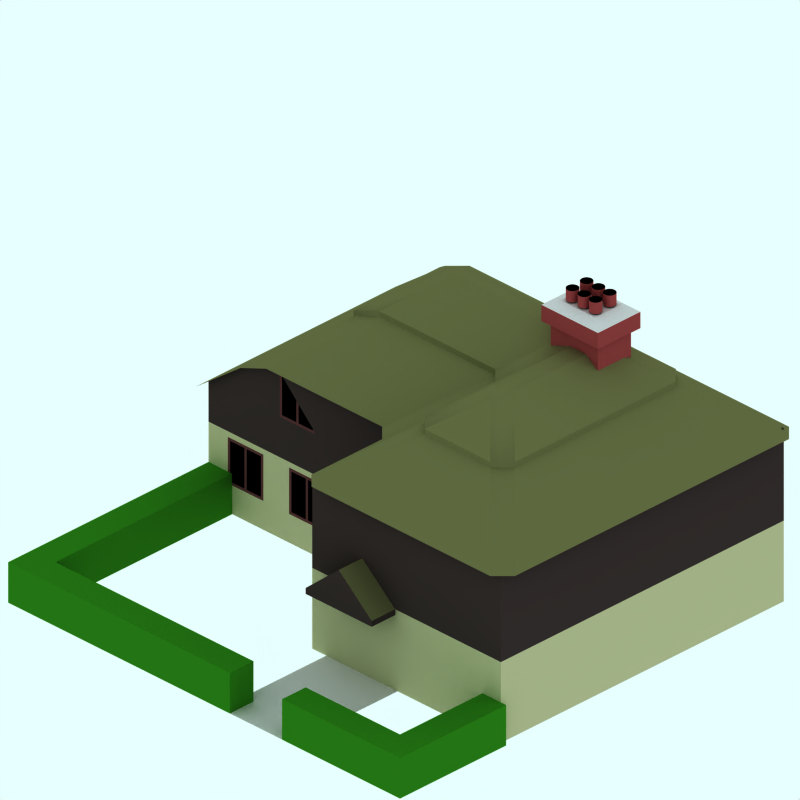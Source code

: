 # Source: 1920-detatched-house-2f-snow.blend  (saved by Blender 2.48.1; exported with 4.5.12 LTS)
import bpy
from mathutils import Matrix  # noqa: F401  (used for matrix-valued properties, if any)

bpy.ops.wm.read_factory_settings(use_empty=True)
scene = bpy.context.scene
scene.name = 'Scene'

# ---- collections
col_collection_1 = bpy.data.collections.new('Collection 1'); scene.collection.children.link(col_collection_1)
col_collection_2 = bpy.data.collections.new('Collection 2'); scene.collection.children.link(col_collection_2)
col_collection_2.hide_render = True
col_collection_2.hide_viewport = True
col_collection_3 = bpy.data.collections.new('Collection 3'); scene.collection.children.link(col_collection_3)
col_collection_3.hide_render = True
col_collection_3.hide_viewport = True
col_collection_4 = bpy.data.collections.new('Collection 4'); scene.collection.children.link(col_collection_4)
col_collection_4.hide_render = True
col_collection_4.hide_viewport = True

# ---- materials (node trees are filled in below, after node groups)
mat_veg_green2 = bpy.data.materials.new('Veg-Green2')
mat_veg_green2.alpha_threshold = 0.0
mat_veg_green2.preview_render_type = 'FLAT'
mat_veg_green2.diffuse_color = (0.153, 0.4533, 0.07797, 1.0)
mat_veg_green2.specular_color = (0.2625, 0.3, 0.1123)
mat_veg_green2.roughness = 0.5
mat_veg_green2.line_color = (0.0, 0.0, 0.0, 1.0)
mat_interior = bpy.data.materials.new('Interior')
mat_interior.alpha_threshold = 0.0
mat_interior.preview_render_type = 'CUBE'
mat_interior.diffuse_color = (0.0001, 9.999e-05, 9.999e-05, 1.0)
mat_interior.specular_color = (1.0, 0.9999, 0.9999)
mat_interior.roughness = 0.5
mat_interior.line_color = (0.0, 0.0, 0.0, 1.0)
mat_brick = bpy.data.materials.new('Brick')
mat_brick.alpha_threshold = 0.0
mat_brick.preview_render_type = 'CUBE'
mat_brick.diffuse_color = (0.5712, 0.2289, 0.2289, 1.0)
mat_brick.specular_color = (1.0, 0.9999, 0.9999)
mat_brick.roughness = 0.5
mat_brick.line_color = (0.0, 0.0, 0.0, 1.0)
mat_pavement = bpy.data.materials.new('Pavement')
mat_pavement.alpha_threshold = 0.0
mat_pavement.preview_render_type = 'CUBE'
mat_pavement.diffuse_color = (0.8111, 0.8031, 0.8031, 1.0)
mat_pavement.specular_color = (1.0, 0.9999, 0.9999)
mat_pavement.roughness = 0.5
mat_pavement.line_color = (0.0, 0.0, 0.0, 1.0)
mat_frame = bpy.data.materials.new('Frame')
mat_frame.alpha_threshold = 0.0
mat_frame.preview_render_type = 'CUBE'
mat_frame.diffuse_color = (0.3207, 0.1805, 0.1805, 1.0)
mat_frame.specular_color = (1.0, 0.9999, 0.9999)
mat_frame.roughness = 0.5
mat_frame.line_color = (0.0, 0.0, 0.0, 1.0)
mat_tiles = bpy.data.materials.new('Tiles')
mat_tiles.alpha_threshold = 0.0
mat_tiles.preview_render_type = 'CUBE'
mat_tiles.diffuse_color = (0.4026, 0.4091, 0.2484, 1.0)
mat_tiles.specular_color = (1.0, 0.9999, 0.9999)
mat_tiles.roughness = 0.5
mat_tiles.line_color = (0.0, 0.0, 0.0, 1.0)
mat_walltiles = bpy.data.materials.new('WallTiles')
mat_walltiles.alpha_threshold = 0.0
mat_walltiles.preview_render_type = 'FLAT'
mat_walltiles.diffuse_color = (0.2, 0.1648, 0.16, 1.0)
mat_walltiles.roughness = 0.5
mat_walltiles.line_color = (0.0, 0.0, 0.0, 1.0)
mat_rendering = bpy.data.materials.new('Rendering')
mat_rendering.alpha_threshold = 0.0
mat_rendering.preview_render_type = 'CUBE'
mat_rendering.diffuse_color = (0.7, 0.693, 0.525, 1.0)
mat_rendering.specular_color = (1.0, 0.9999, 0.9999)
mat_rendering.roughness = 0.5
mat_rendering.line_color = (0.0, 0.0, 0.0, 1.0)
mat_transparent = bpy.data.materials.new('Transparent')
mat_transparent.alpha_threshold = 0.0
mat_transparent.preview_render_type = 'FLAT'
mat_transparent.roughness = 0.5

# ---- material node trees

# ---- world
world_world = bpy.data.worlds.new('World'); scene.world = world_world
world_world.color = (0.9059, 1.0, 1.0)
world_world.use_sun_shadow = False
world_world.sun_shadow_jitter_overblur = 0.0
world_world.cycles.sampling_method = 'MANUAL'
world_world.cycles.sample_map_resolution = 256

# ---- cameras
cam_camera_001 = bpy.data.cameras.new('Camera.001')
cam_camera_001.type = 'ORTHO'
cam_camera_001.passepartout_alpha = 0.2
cam_camera_001.clip_end = 100.0
cam_camera_001.lens = 35.0
cam_camera_001.ortho_scale = 12.0
cam_camera_001.display_size = 5.91
cam_camera_001.show_passepartout = False
cam_camera_001.show_safe_areas = True
cam_camera_001.dof.focus_distance = 0.0
cam_camera_001.dof.aperture_fstop = 128.0

# ---- lights
light_lamp = bpy.data.lights.new('Lamp', 'SUN')
light_lamp.transmission_factor = 0.0
light_lamp.angle = 1.571
light_lamp.energy = 0.025
light_lamp.shadow_buffer_clip_start = 0.5
light_lamp.shadow_soft_size = 1.0
light_lamp.shadow_cascade_max_distance = 1000.0
light_lamp.cycles.use_multiple_importance_sampling = False

# ---- meshes
me_cube_002 = bpy.data.meshes.new('Cube.002')
me_cube_002.from_pydata([(-3.75, 0.7, 2.0), (-3.75, -1.669e-07, 2.0), (-4.25, 1.192e-08, 2.0), (-4.25, 0.7, 2.0), (-3.75, 0.7, 3.75), (-3.75, -8.037e-07, 3.75), (-4.25, 0.7, 4.25), (-4.25, -8.255e-07, 4.25), (-1.75, 0.7, 4.25), (-1.75, -3.21e-06, 4.25), (-1.75, -3.188e-06, 3.75), (-1.75, 0.7, 3.75)], [], [(0, 1, 2, 3), (0, 4, 5, 1), (1, 5, 7, 2), (2, 7, 6, 3), (4, 0, 3, 6), (6, 7, 9, 8), (7, 5, 10, 9), (4, 6, 8, 11), (5, 4, 11, 10), (10, 11, 8, 9)])
me_cube_002.materials.append(mat_veg_green2)
me_cube_002.use_remesh_preserve_volume = False
me_cube_002.use_remesh_preserve_attributes = False
me_cube_002.use_mirror_vertex_groups = False
me_cube_002.update()
me_cube_001 = bpy.data.meshes.new('Cube.001')
me_cube_001.from_pydata([(-3.56, 0.7, 0.0), (-3.56, -1.589e-08, 0.0), (-4.06, 1.629e-07, 0.0), (-4.06, 0.7, 0.0), (-3.56, 0.7, 3.75), (-3.56, -8.037e-07, 3.75), (-4.06, 0.7, 4.25), (-4.06, -8.255e-07, 4.25), (0.64, 0.7, 4.25), (0.64, -3.21e-06, 4.25), (0.64, -3.188e-06, 3.75), (0.64, 0.7, 3.75)], [], [(0, 1, 2, 3), (0, 4, 5, 1), (1, 5, 7, 2), (2, 7, 6, 3), (4, 0, 3, 6), (6, 7, 9, 8), (7, 5, 10, 9), (4, 6, 8, 11), (5, 4, 11, 10), (10, 11, 8, 9)])
me_cube_001.materials.append(mat_veg_green2)
me_cube_001.use_remesh_preserve_volume = False
me_cube_001.use_remesh_preserve_attributes = False
me_cube_001.use_mirror_vertex_groups = False
me_cube_001.update()
me_cylinder = bpy.data.meshes.new('Cylinder')
me_cylinder.from_pydata([(1.931, 2.171, 5.2), (1.943, 2.156, 5.2), (1.952, 2.138, 5.2), (1.958, 2.12, 5.2), (1.96, 2.1, 5.2), (1.958, 2.08, 5.2), (1.952, 2.062, 5.2), (1.943, 2.044, 5.2), (1.931, 2.029, 5.2), (1.916, 2.017, 5.2), (1.898, 2.008, 5.2), (1.88, 2.002, 5.2), (1.86, 2.0, 5.2), (1.84, 2.002, 5.2), (1.822, 2.008, 5.2), (1.804, 2.017, 5.2), (1.789, 2.029, 5.2), (1.777, 2.044, 5.2), (1.768, 2.062, 5.2), (1.762, 2.08, 5.2), (1.76, 2.1, 5.2), (1.762, 2.12, 5.2), (1.768, 2.138, 5.2), (1.777, 2.156, 5.2), (1.789, 2.171, 5.2), (1.804, 2.183, 5.2), (1.822, 2.192, 5.2), (1.84, 2.198, 5.2), (1.86, 2.2, 5.2), (1.88, 2.198, 5.2), (1.898, 2.192, 5.2), (1.916, 2.183, 5.2), (1.931, 2.171, 5.4), (1.943, 2.156, 5.4), (1.952, 2.138, 5.4), (1.958, 2.12, 5.4), (1.96, 2.1, 5.4), (1.958, 2.08, 5.4), (1.952, 2.062, 5.4), (1.943, 2.044, 5.4), (1.931, 2.029, 5.4), (1.916, 2.017, 5.4), (1.898, 2.008, 5.4), (1.88, 2.002, 5.4), (1.86, 2.0, 5.4), (1.84, 2.002, 5.4), (1.822, 2.008, 5.4), (1.804, 2.017, 5.4), (1.789, 2.029, 5.4), (1.777, 2.044, 5.4), (1.768, 2.062, 5.4), (1.762, 2.08, 5.4), (1.76, 2.1, 5.4), (1.762, 2.12, 5.4), (1.768, 2.138, 5.4), (1.777, 2.156, 5.4), (1.789, 2.171, 5.4), (1.804, 2.183, 5.4), (1.822, 2.192, 5.4), (1.84, 2.198, 5.4), (1.86, 2.2, 5.4), (1.88, 2.198, 5.4), (1.898, 2.192, 5.4), (1.916, 2.183, 5.4), (1.86, 2.1, 5.4), (1.86, 1.8, 5.4), (1.916, 1.883, 5.4), (1.898, 1.892, 5.4), (1.88, 1.898, 5.4), (1.86, 1.9, 5.4), (1.84, 1.898, 5.4), (1.822, 1.892, 5.4), (1.804, 1.883, 5.4), (1.789, 1.871, 5.4), (1.777, 1.856, 5.4), (1.768, 1.838, 5.4), (1.762, 1.82, 5.4), (1.76, 1.8, 5.4), (1.762, 1.78, 5.4), (1.768, 1.762, 5.4), (1.777, 1.744, 5.4), (1.789, 1.729, 5.4), (1.804, 1.717, 5.4), (1.822, 1.708, 5.4), (1.84, 1.702, 5.4), (1.86, 1.7, 5.4), (1.88, 1.702, 5.4), (1.898, 1.708, 5.4), (1.916, 1.717, 5.4), (1.931, 1.729, 5.4), (1.943, 1.744, 5.4), (1.952, 1.762, 5.4), (1.958, 1.78, 5.4), (1.96, 1.8, 5.4), (1.958, 1.82, 5.4), (1.952, 1.838, 5.4), (1.943, 1.856, 5.4), (1.931, 1.871, 5.4), (1.916, 1.883, 5.2), (1.898, 1.892, 5.2), (1.88, 1.898, 5.2), (1.86, 1.9, 5.2), (1.84, 1.898, 5.2), (1.822, 1.892, 5.2), (1.804, 1.883, 5.2), (1.789, 1.871, 5.2), (1.777, 1.856, 5.2), (1.768, 1.838, 5.2), (1.762, 1.82, 5.2), (1.76, 1.8, 5.2), (1.762, 1.78, 5.2), (1.768, 1.762, 5.2), (1.777, 1.744, 5.2), (1.789, 1.729, 5.2), (1.804, 1.717, 5.2), (1.822, 1.708, 5.2), (1.84, 1.702, 5.2), (1.86, 1.7, 5.2), (1.88, 1.702, 5.2), (1.898, 1.708, 5.2), (1.916, 1.717, 5.2), (1.931, 1.729, 5.2), (1.943, 1.744, 5.2), (1.952, 1.762, 5.2), (1.958, 1.78, 5.2), (1.96, 1.8, 5.2), (1.958, 1.82, 5.2), (1.952, 1.838, 5.2), (1.943, 1.856, 5.2), (1.931, 1.871, 5.2), (2.421, 1.871, 5.2), (2.433, 1.856, 5.2), (2.442, 1.838, 5.2), (2.448, 1.82, 5.2), (2.45, 1.8, 5.2), (2.448, 1.78, 5.2), (2.442, 1.762, 5.2), (2.433, 1.744, 5.2), (2.421, 1.729, 5.2), (2.406, 1.717, 5.2), (2.388, 1.708, 5.2), (2.37, 1.702, 5.2), (2.35, 1.7, 5.2), (2.33, 1.702, 5.2), (2.312, 1.708, 5.2), (2.294, 1.717, 5.2), (2.279, 1.729, 5.2), (2.267, 1.744, 5.2), (2.258, 1.762, 5.2), (2.252, 1.78, 5.2), (2.25, 1.8, 5.2), (2.252, 1.82, 5.2), (2.258, 1.838, 5.2), (2.267, 1.856, 5.2), (2.279, 1.871, 5.2), (2.294, 1.883, 5.2), (2.312, 1.892, 5.2), (2.33, 1.898, 5.2), (2.35, 1.9, 5.2), (2.37, 1.898, 5.2), (2.388, 1.892, 5.2), (2.406, 1.883, 5.2), (2.421, 1.871, 5.4), (2.433, 1.856, 5.4), (2.442, 1.838, 5.4), (2.448, 1.82, 5.4), (2.45, 1.8, 5.4), (2.448, 1.78, 5.4), (2.442, 1.762, 5.4), (2.433, 1.744, 5.4), (2.421, 1.729, 5.4), (2.406, 1.717, 5.4), (2.388, 1.708, 5.4), (2.37, 1.702, 5.4), (2.35, 1.7, 5.4), (2.33, 1.702, 5.4), (2.312, 1.708, 5.4), (2.294, 1.717, 5.4), (2.279, 1.729, 5.4), (2.267, 1.744, 5.4), (2.258, 1.762, 5.4), (2.252, 1.78, 5.4), (2.25, 1.8, 5.4), (2.252, 1.82, 5.4), (2.258, 1.838, 5.4), (2.267, 1.856, 5.4), (2.279, 1.871, 5.4), (2.294, 1.883, 5.4), (2.312, 1.892, 5.4), (2.33, 1.898, 5.4), (2.35, 1.9, 5.4), (2.37, 1.898, 5.4), (2.388, 1.892, 5.4), (2.406, 1.883, 5.4), (2.35, 1.8, 5.4), (2.35, 2.1, 5.4), (2.406, 2.183, 5.4), (2.388, 2.192, 5.4), (2.37, 2.198, 5.4), (2.35, 2.2, 5.4), (2.33, 2.198, 5.4), (2.312, 2.192, 5.4), (2.294, 2.183, 5.4), (2.279, 2.171, 5.4), (2.267, 2.156, 5.4), (2.258, 2.138, 5.4), (2.252, 2.12, 5.4), (2.25, 2.1, 5.4), (2.252, 2.08, 5.4), (2.258, 2.062, 5.4), (2.267, 2.044, 5.4), (2.279, 2.029, 5.4), (2.294, 2.017, 5.4), (2.312, 2.008, 5.4), (2.33, 2.002, 5.4), (2.35, 2.0, 5.4), (2.37, 2.002, 5.4), (2.388, 2.008, 5.4), (2.406, 2.017, 5.4), (2.421, 2.029, 5.4), (2.433, 2.044, 5.4), (2.442, 2.062, 5.4), (2.448, 2.08, 5.4), (2.45, 2.1, 5.4), (2.448, 2.12, 5.4), (2.442, 2.138, 5.4), (2.433, 2.156, 5.4), (2.421, 2.171, 5.4), (2.406, 2.183, 5.2), (2.388, 2.192, 5.2), (2.37, 2.198, 5.2), (2.35, 2.2, 5.2), (2.33, 2.198, 5.2), (2.312, 2.192, 5.2), (2.294, 2.183, 5.2), (2.279, 2.171, 5.2), (2.267, 2.156, 5.2), (2.258, 2.138, 5.2), (2.252, 2.12, 5.2), (2.25, 2.1, 5.2), (2.252, 2.08, 5.2), (2.258, 2.062, 5.2), (2.267, 2.044, 5.2), (2.279, 2.029, 5.2), (2.294, 2.017, 5.2), (2.312, 2.008, 5.2), (2.33, 2.002, 5.2), (2.35, 2.0, 5.2), (2.37, 2.002, 5.2), (2.388, 2.008, 5.2), (2.406, 2.017, 5.2), (2.421, 2.029, 5.2), (2.433, 2.044, 5.2), (2.442, 2.062, 5.2), (2.448, 2.08, 5.2), (2.45, 2.1, 5.2), (2.448, 2.12, 5.2), (2.442, 2.138, 5.2), (2.433, 2.156, 5.2), (2.421, 2.171, 5.2), (2.181, 2.171, 5.2), (2.193, 2.156, 5.2), (2.202, 2.138, 5.2), (2.208, 2.12, 5.2), (2.21, 2.1, 5.2), (2.208, 2.08, 5.2), (2.202, 2.062, 5.2), (2.193, 2.044, 5.2), (2.181, 2.029, 5.2), (2.166, 2.017, 5.2), (2.148, 2.008, 5.2), (2.13, 2.002, 5.2), (2.11, 2.0, 5.2), (2.09, 2.002, 5.2), (2.072, 2.008, 5.2), (2.054, 2.017, 5.2), (2.039, 2.029, 5.2), (2.027, 2.044, 5.2), (2.018, 2.062, 5.2), (2.012, 2.08, 5.2), (2.01, 2.1, 5.2), (2.012, 2.12, 5.2), (2.018, 2.138, 5.2), (2.027, 2.156, 5.2), (2.039, 2.171, 5.2), (2.054, 2.183, 5.2), (2.072, 2.192, 5.2), (2.09, 2.198, 5.2), (2.11, 2.2, 5.2), (2.13, 2.198, 5.2), (2.148, 2.192, 5.2), (2.166, 2.183, 5.2), (2.181, 2.171, 5.4), (2.193, 2.156, 5.4), (2.202, 2.138, 5.4), (2.208, 2.12, 5.4), (2.21, 2.1, 5.4), (2.208, 2.08, 5.4), (2.202, 2.062, 5.4), (2.193, 2.044, 5.4), (2.181, 2.029, 5.4), (2.166, 2.017, 5.4), (2.148, 2.008, 5.4), (2.13, 2.002, 5.4), (2.11, 2.0, 5.4), (2.09, 2.002, 5.4), (2.072, 2.008, 5.4), (2.054, 2.017, 5.4), (2.039, 2.029, 5.4), (2.027, 2.044, 5.4), (2.018, 2.062, 5.4), (2.012, 2.08, 5.4), (2.01, 2.1, 5.4), (2.012, 2.12, 5.4), (2.018, 2.138, 5.4), (2.027, 2.156, 5.4), (2.039, 2.171, 5.4), (2.054, 2.183, 5.4), (2.072, 2.192, 5.4), (2.09, 2.198, 5.4), (2.11, 2.2, 5.4), (2.13, 2.198, 5.4), (2.148, 2.192, 5.4), (2.166, 2.183, 5.4), (2.11, 2.1, 5.4), (2.11, 1.8, 5.4), (2.166, 1.883, 5.4), (2.148, 1.892, 5.4), (2.13, 1.898, 5.4), (2.11, 1.9, 5.4), (2.09, 1.898, 5.4), (2.072, 1.892, 5.4), (2.054, 1.883, 5.4), (2.039, 1.871, 5.4), (2.027, 1.856, 5.4), (2.018, 1.838, 5.4), (2.012, 1.82, 5.4), (2.01, 1.8, 5.4), (2.012, 1.78, 5.4), (2.018, 1.762, 5.4), (2.027, 1.744, 5.4), (2.039, 1.729, 5.4), (2.054, 1.717, 5.4), (2.072, 1.708, 5.4), (2.09, 1.702, 5.4), (2.11, 1.7, 5.4), (2.13, 1.702, 5.4), (2.148, 1.708, 5.4), (2.166, 1.717, 5.4), (2.181, 1.729, 5.4), (2.193, 1.744, 5.4), (2.202, 1.762, 5.4), (2.208, 1.78, 5.4), (2.21, 1.8, 5.4), (2.208, 1.82, 5.4), (2.202, 1.838, 5.4), (2.193, 1.856, 5.4), (2.181, 1.871, 5.4), (2.166, 1.883, 5.2), (2.148, 1.892, 5.2), (2.13, 1.898, 5.2), (2.11, 1.9, 5.2), (2.09, 1.898, 5.2), (2.072, 1.892, 5.2), (2.054, 1.883, 5.2), (2.039, 1.871, 5.2), (2.027, 1.856, 5.2), (2.018, 1.838, 5.2), (2.012, 1.82, 5.2), (2.01, 1.8, 5.2), (2.012, 1.78, 5.2), (2.018, 1.762, 5.2), (2.027, 1.744, 5.2), (2.039, 1.729, 5.2), (2.054, 1.717, 5.2), (2.072, 1.708, 5.2), (2.09, 1.702, 5.2), (2.11, 1.7, 5.2), (2.13, 1.702, 5.2), (2.148, 1.708, 5.2), (2.166, 1.717, 5.2), (2.181, 1.729, 5.2), (2.193, 1.744, 5.2), (2.202, 1.762, 5.2), (2.208, 1.78, 5.2), (2.21, 1.8, 5.2), (2.208, 1.82, 5.2), (2.202, 1.838, 5.2), (2.193, 1.856, 5.2), (2.181, 1.871, 5.2)], [], [(64, 33, 32), (64, 34, 33), (64, 35, 34), (64, 36, 35), (64, 37, 36), (64, 38, 37), (64, 39, 38), (64, 40, 39), (64, 41, 40), (64, 42, 41), (64, 43, 42), (64, 44, 43), (64, 45, 44), (64, 46, 45), (64, 47, 46), (64, 48, 47), (64, 49, 48), (64, 50, 49), (64, 51, 50), (64, 52, 51), (64, 53, 52), (64, 54, 53), (64, 55, 54), (64, 56, 55), (64, 57, 56), (64, 58, 57), (64, 59, 58), (64, 60, 59), (64, 61, 60), (64, 62, 61), (64, 63, 62), (64, 32, 63), (0, 32, 33, 1), (1, 33, 34, 2), (2, 34, 35, 3), (3, 35, 36, 4), (4, 36, 37, 5), (5, 37, 38, 6), (6, 38, 39, 7), (7, 39, 40, 8), (8, 40, 41, 9), (9, 41, 42, 10), (10, 42, 43, 11), (11, 43, 44, 12), (12, 44, 45, 13), (13, 45, 46, 14), (14, 46, 47, 15), (15, 47, 48, 16), (16, 48, 49, 17), (17, 49, 50, 18), (18, 50, 51, 19), (19, 51, 52, 20), (20, 52, 53, 21), (21, 53, 54, 22), (22, 54, 55, 23), (23, 55, 56, 24), (24, 56, 57, 25), (25, 57, 58, 26), (26, 58, 59, 27), (27, 59, 60, 28), (28, 60, 61, 29), (29, 61, 62, 30), (30, 62, 63, 31), (32, 0, 31, 63), (98, 66, 97, 129), (99, 67, 66, 98), (100, 68, 67, 99), (101, 69, 68, 100), (102, 70, 69, 101), (103, 71, 70, 102), (104, 72, 71, 103), (105, 73, 72, 104), (106, 74, 73, 105), (107, 75, 74, 106), (108, 76, 75, 107), (109, 77, 76, 108), (110, 78, 77, 109), (111, 79, 78, 110), (112, 80, 79, 111), (113, 81, 80, 112), (114, 82, 81, 113), (115, 83, 82, 114), (116, 84, 83, 115), (117, 85, 84, 116), (118, 86, 85, 117), (119, 87, 86, 118), (120, 88, 87, 119), (121, 89, 88, 120), (122, 90, 89, 121), (123, 91, 90, 122), (124, 92, 91, 123), (125, 93, 92, 124), (126, 94, 93, 125), (127, 95, 94, 126), (128, 96, 95, 127), (129, 97, 96, 128), (65, 97, 66), (65, 66, 67), (65, 67, 68), (65, 68, 69), (65, 69, 70), (65, 70, 71), (65, 71, 72), (65, 72, 73), (65, 73, 74), (65, 74, 75), (65, 75, 76), (65, 76, 77), (65, 77, 78), (65, 78, 79), (65, 79, 80), (65, 80, 81), (65, 81, 82), (65, 82, 83), (65, 83, 84), (65, 84, 85), (65, 85, 86), (65, 86, 87), (65, 87, 88), (65, 88, 89), (65, 89, 90), (65, 90, 91), (65, 91, 92), (65, 92, 93), (65, 93, 94), (65, 94, 95), (65, 95, 96), (65, 96, 97), (194, 163, 162), (194, 164, 163), (194, 165, 164), (194, 166, 165), (194, 167, 166), (194, 168, 167), (194, 169, 168), (194, 170, 169), (194, 171, 170), (194, 172, 171), (194, 173, 172), (194, 174, 173), (194, 175, 174), (194, 176, 175), (194, 177, 176), (194, 178, 177), (194, 179, 178), (194, 180, 179), (194, 181, 180), (194, 182, 181), (194, 183, 182), (194, 184, 183), (194, 185, 184), (194, 186, 185), (194, 187, 186), (194, 188, 187), (194, 189, 188), (194, 190, 189), (194, 191, 190), (194, 192, 191), (194, 193, 192), (194, 162, 193), (130, 162, 163, 131), (131, 163, 164, 132), (132, 164, 165, 133), (133, 165, 166, 134), (134, 166, 167, 135), (135, 167, 168, 136), (136, 168, 169, 137), (137, 169, 170, 138), (138, 170, 171, 139), (139, 171, 172, 140), (140, 172, 173, 141), (141, 173, 174, 142), (142, 174, 175, 143), (143, 175, 176, 144), (144, 176, 177, 145), (145, 177, 178, 146), (146, 178, 179, 147), (147, 179, 180, 148), (148, 180, 181, 149), (149, 181, 182, 150), (150, 182, 183, 151), (151, 183, 184, 152), (152, 184, 185, 153), (153, 185, 186, 154), (154, 186, 187, 155), (155, 187, 188, 156), (156, 188, 189, 157), (157, 189, 190, 158), (158, 190, 191, 159), (159, 191, 192, 160), (160, 192, 193, 161), (161, 193, 162, 130), (228, 196, 227, 259), (229, 197, 196, 228), (230, 198, 197, 229), (231, 199, 198, 230), (232, 200, 199, 231), (233, 201, 200, 232), (234, 202, 201, 233), (235, 203, 202, 234), (236, 204, 203, 235), (237, 205, 204, 236), (238, 206, 205, 237), (239, 207, 206, 238), (240, 208, 207, 239), (241, 209, 208, 240), (242, 210, 209, 241), (243, 211, 210, 242), (244, 212, 211, 243), (245, 213, 212, 244), (246, 214, 213, 245), (247, 215, 214, 246), (248, 216, 215, 247), (249, 217, 216, 248), (250, 218, 217, 249), (251, 219, 218, 250), (252, 220, 219, 251), (253, 221, 220, 252), (254, 222, 221, 253), (255, 223, 222, 254), (256, 224, 223, 255), (257, 225, 224, 256), (258, 226, 225, 257), (259, 227, 226, 258), (195, 227, 196), (195, 196, 197), (195, 197, 198), (195, 198, 199), (195, 199, 200), (195, 200, 201), (195, 201, 202), (195, 202, 203), (195, 203, 204), (195, 204, 205), (195, 205, 206), (195, 206, 207), (195, 207, 208), (195, 208, 209), (195, 209, 210), (195, 210, 211), (195, 211, 212), (195, 212, 213), (195, 213, 214), (195, 214, 215), (195, 215, 216), (195, 216, 217), (195, 217, 218), (195, 218, 219), (195, 219, 220), (195, 220, 221), (195, 221, 222), (195, 222, 223), (195, 223, 224), (195, 224, 225), (195, 225, 226), (195, 226, 227), (324, 293, 292), (324, 294, 293), (324, 295, 294), (324, 296, 295), (324, 297, 296), (324, 298, 297), (324, 299, 298), (324, 300, 299), (324, 301, 300), (324, 302, 301), (324, 303, 302), (324, 304, 303), (324, 305, 304), (324, 306, 305), (324, 307, 306), (324, 308, 307), (324, 309, 308), (324, 310, 309), (324, 311, 310), (324, 312, 311), (324, 313, 312), (324, 314, 313), (324, 315, 314), (324, 316, 315), (324, 317, 316), (324, 318, 317), (324, 319, 318), (324, 320, 319), (324, 321, 320), (324, 322, 321), (324, 323, 322), (324, 292, 323), (260, 292, 293, 261), (261, 293, 294, 262), (262, 294, 295, 263), (263, 295, 296, 264), (264, 296, 297, 265), (265, 297, 298, 266), (266, 298, 299, 267), (267, 299, 300, 268), (268, 300, 301, 269), (269, 301, 302, 270), (270, 302, 303, 271), (271, 303, 304, 272), (272, 304, 305, 273), (273, 305, 306, 274), (274, 306, 307, 275), (275, 307, 308, 276), (276, 308, 309, 277), (277, 309, 310, 278), (278, 310, 311, 279), (279, 311, 312, 280), (280, 312, 313, 281), (281, 313, 314, 282), (282, 314, 315, 283), (283, 315, 316, 284), (284, 316, 317, 285), (285, 317, 318, 286), (286, 318, 319, 287), (287, 319, 320, 288), (288, 320, 321, 289), (289, 321, 322, 290), (290, 322, 323, 291), (291, 323, 292, 260), (358, 326, 357, 389), (359, 327, 326, 358), (360, 328, 327, 359), (361, 329, 328, 360), (362, 330, 329, 361), (363, 331, 330, 362), (364, 332, 331, 363), (365, 333, 332, 364), (366, 334, 333, 365), (367, 335, 334, 366), (368, 336, 335, 367), (369, 337, 336, 368), (370, 338, 337, 369), (371, 339, 338, 370), (372, 340, 339, 371), (373, 341, 340, 372), (374, 342, 341, 373), (375, 343, 342, 374), (376, 344, 343, 375), (377, 345, 344, 376), (378, 346, 345, 377), (379, 347, 346, 378), (380, 348, 347, 379), (381, 349, 348, 380), (382, 350, 349, 381), (383, 351, 350, 382), (384, 352, 351, 383), (385, 353, 352, 384), (386, 354, 353, 385), (387, 355, 354, 386), (388, 356, 355, 387), (389, 357, 356, 388), (325, 357, 326), (325, 326, 327), (325, 327, 328), (325, 328, 329), (325, 329, 330), (325, 330, 331), (325, 331, 332), (325, 332, 333), (325, 333, 334), (325, 334, 335), (325, 335, 336), (325, 336, 337), (325, 337, 338), (325, 338, 339), (325, 339, 340), (325, 340, 341), (325, 341, 342), (325, 342, 343), (325, 343, 344), (325, 344, 345), (325, 345, 346), (325, 346, 347), (325, 347, 348), (325, 348, 349), (325, 349, 350), (325, 350, 351), (325, 351, 352), (325, 352, 353), (325, 353, 354), (325, 354, 355), (325, 355, 356), (325, 356, 357)])
me_cylinder.polygons.foreach_set('material_index', [0, 0, 0, 0, 0, 0, 0, 0, 0, 0, 0, 0, 0, 0, 0, 0, 0, 0, 0, 0, 0, 0, 0, 0, 0, 0, 0, 0, 0, 0, 0, 0, 1, 1, 1, 1, 1, 1, 1, 1, 1, 1, 1, 1, 1, 1, 1, 1, 1, 1, 1, 1, 1, 1, 1, 1, 1, 1, 1, 1, 1, 1, 1, 1, 1, 1, 1, 1, 1, 1, 1, 1, 1, 1, 1, 1, 1, 1, 1, 1, 1, 1, 1, 1, 1, 1, 1, 1, 1, 1, 1, 1, 1, 1, 1, 1, 0, 0, 0, 0, 0, 0, 0, 0, 0, 0, 0, 0, 0, 0, 0, 0, 0, 0, 0, 0, 0, 0, 0, 0, 0, 0, 0, 0, 0, 0, 0, 0, 0, 0, 0, 0, 0, 0, 0, 0, 0, 0, 0, 0, 0, 0, 0, 0, 0, 0, 0, 0, 0, 0, 0, 0, 0, 0, 0, 0, 0, 0, 0, 0, 1, 1, 1, 1, 1, 1, 1, 1, 1, 1, 1, 1, 1, 1, 1, 1, 1, 1, 1, 1, 1, 1, 1, 1, 1, 1, 1, 1, 1, 1, 1, 1, 1, 1, 1, 1, 1, 1, 1, 1, 1, 1, 1, 1, 1, 1, 1, 1, 1, 1, 1, 1, 1, 1, 1, 1, 1, 1, 1, 1, 1, 1, 1, 1, 0, 0, 0, 0, 0, 0, 0, 0, 0, 0, 0, 0, 0, 0, 0, 0, 0, 0, 0, 0, 0, 0, 0, 0, 0, 0, 0, 0, 0, 0, 0, 0, 0, 0, 0, 0, 0, 0, 0, 0, 0, 0, 0, 0, 0, 0, 0, 0, 0, 0, 0, 0, 0, 0, 0, 0, 0, 0, 0, 0, 0, 0, 0, 0, 1, 1, 1, 1, 1, 1, 1, 1, 1, 1, 1, 1, 1, 1, 1, 1, 1, 1, 1, 1, 1, 1, 1, 1, 1, 1, 1, 1, 1, 1, 1, 1, 1, 1, 1, 1, 1, 1, 1, 1, 1, 1, 1, 1, 1, 1, 1, 1, 1, 1, 1, 1, 1, 1, 1, 1, 1, 1, 1, 1, 1, 1, 1, 1, 0, 0, 0, 0, 0, 0, 0, 0, 0, 0, 0, 0, 0, 0, 0, 0, 0, 0, 0, 0, 0, 0, 0, 0, 0, 0, 0, 0, 0, 0, 0, 0])
me_cylinder.materials.append(mat_interior)
me_cylinder.materials.append(mat_brick)
me_cylinder.use_remesh_preserve_volume = False
me_cylinder.use_remesh_preserve_attributes = False
me_cylinder.use_mirror_vertex_groups = False
me_cylinder.update()
me_cube = bpy.data.meshes.new('Cube')
me_cube.from_pydata([(2.6, 4.8, -2.3), (2.6, 4.2, -2.3), (1.6, 4.2, -2.3), (1.6, 4.8, -2.3), (2.6, 4.8, -1.6), (2.6, 4.2, -1.6), (1.6, 4.2, -1.6), (1.6, 4.8, -1.6), (1.5, 4.8, -1.5), (2.7, 4.8, -1.5), (1.5, 4.8, -2.4), (2.7, 4.8, -2.4), (2.7, 5.08, -2.4), (1.5, 5.08, -2.4), (2.7, 5.08, -1.5), (1.5, 5.08, -1.5), (1.735, 5.18, -1.676), (2.465, 5.18, -1.676), (1.735, 5.18, -2.224), (2.465, 5.18, -2.224)], [], [(0, 1, 2, 3), (4, 7, 6, 5), (0, 4, 5, 1), (1, 5, 6, 2), (2, 6, 7, 3), (3, 7, 8, 10), (4, 0, 11, 9), (7, 4, 9, 8), (0, 3, 10, 11), (11, 10, 13, 12), (8, 9, 14, 15), (9, 11, 12, 14), (10, 8, 15, 13), (13, 15, 16, 18), (14, 12, 19, 17), (15, 14, 17, 16), (12, 13, 18, 19), (17, 19, 18, 16)])
me_cube.polygons.foreach_set('material_index', [0, 0, 0, 0, 0, 0, 0, 0, 0, 0, 0, 0, 0, 1, 1, 1, 1, 1])
me_cube.materials.append(mat_brick)
me_cube.materials.append(mat_pavement)
me_cube.use_remesh_preserve_volume = False
me_cube.use_remesh_preserve_attributes = False
me_cube.use_mirror_vertex_groups = False
me_cube.update()
me_plane_022 = bpy.data.meshes.new('Plane.022')
me_plane_022.from_pydata([(-1.07, 1.565e-08, -4.0), (-0.88, 0.75, -4.0), (-1.07, 1.3, -4.0), (-0.88, 1.15, -4.0), (-0.37, 1.3, -4.0), (-0.58, 1.15, -4.0), (-0.58, 0.75, -4.0), (-0.37, 1.788e-07, -4.0)], [], [(2, 0, 1, 3), (3, 1, 6, 5), (2, 3, 5, 4), (1, 0, 7, 6), (4, 5, 6, 7)])
me_plane_022.polygons.foreach_set('material_index', [0, 1, 0, 0, 0])
me_plane_022.materials.append(mat_frame)
me_plane_022.materials.append(mat_interior)
me_plane_022.use_remesh_preserve_volume = False
me_plane_022.use_remesh_preserve_attributes = False
me_plane_022.use_mirror_vertex_groups = False
me_plane_022.update()
me_plane_021 = bpy.data.meshes.new('Plane.021')
me_plane_021.from_pydata([(1.45, 1.25, -4.0), (1.45, 0.55, -4.0), (1.4, 0.5, -4.0), (1.4, 1.3, -4.0), (1.75, 0.55, -4.0), (1.8, 0.55, -4.0), (1.75, 1.25, -4.0), (1.75, 1.3, -4.0), (1.75, 0.5, -4.0), (1.8, 1.25, -4.0), (1.8, 1.3, -4.0), (1.8, 0.5, -4.0), (2.15, 1.3, -4.0), (2.1, 1.25, -4.0), (2.1, 0.55, -4.0), (2.15, 0.5, -4.0)], [], [(0, 3, 2, 1), (0, 1, 4, 6), (6, 4, 5, 9), (9, 5, 14, 13), (3, 0, 6, 7), (1, 2, 8, 4), (7, 6, 9, 10), (4, 8, 11, 5), (10, 9, 13, 12), (5, 11, 15, 14), (12, 13, 14, 15)])
me_plane_021.polygons.foreach_set('material_index', [0, 1, 0, 1, 0, 0, 0, 0, 0, 0, 0])
me_plane_021.materials.append(mat_frame)
me_plane_021.materials.append(mat_interior)
me_plane_021.use_remesh_preserve_volume = False
me_plane_021.use_remesh_preserve_attributes = False
me_plane_021.use_mirror_vertex_groups = False
me_plane_021.update()
me_plane_020 = bpy.data.meshes.new('Plane.020')
me_plane_020.from_pydata([(-0.65, 1.25, -4.0), (-0.65, 0.55, -4.0), (-0.7, 0.5, -4.0), (-0.7, 1.3, -4.0), (-0.35, 0.55, -4.0), (-0.3, 0.55, -4.0), (-0.35, 1.25, -4.0), (-0.35, 1.3, -4.0), (-0.35, 0.5, -4.0), (-0.3, 1.25, -4.0), (-0.3, 1.3, -4.0), (-0.3, 0.5, -4.0), (0.05, 1.3, -4.0), (-2.384e-07, 1.25, -4.0), (-2.384e-07, 0.55, -4.0), (0.05, 0.5, -4.0)], [], [(0, 3, 2, 1), (0, 1, 4, 6), (6, 4, 5, 9), (9, 5, 14, 13), (3, 0, 6, 7), (1, 2, 8, 4), (7, 6, 9, 10), (4, 8, 11, 5), (10, 9, 13, 12), (5, 11, 15, 14), (12, 13, 14, 15)])
me_plane_020.polygons.foreach_set('material_index', [0, 1, 0, 1, 0, 0, 0, 0, 0, 0, 0])
me_plane_020.materials.append(mat_frame)
me_plane_020.materials.append(mat_interior)
me_plane_020.use_remesh_preserve_volume = False
me_plane_020.use_remesh_preserve_attributes = False
me_plane_020.use_mirror_vertex_groups = False
me_plane_020.update()
me_plane_019 = bpy.data.meshes.new('Plane.019')
me_plane_019.from_pydata([(-3.55, 1.25, -4.0), (-3.55, 0.55, -4.0), (-3.6, 0.5, -4.0), (-3.6, 1.3, -4.0), (-3.25, 0.55, -4.0), (-3.2, 0.55, -4.0), (-3.25, 1.25, -4.0), (-3.25, 1.3, -4.0), (-3.25, 0.5, -4.0), (-3.2, 1.25, -4.0), (-3.2, 1.3, -4.0), (-3.2, 0.5, -4.0), (-2.85, 1.3, -4.0), (-2.9, 1.25, -4.0), (-2.9, 0.55, -4.0), (-2.85, 0.5, -4.0)], [], [(0, 3, 2, 1), (0, 1, 4, 6), (6, 4, 5, 9), (9, 5, 14, 13), (3, 0, 6, 7), (1, 2, 8, 4), (7, 6, 9, 10), (4, 8, 11, 5), (10, 9, 13, 12), (5, 11, 15, 14), (12, 13, 14, 15)])
me_plane_019.polygons.foreach_set('material_index', [0, 1, 0, 1, 0, 0, 0, 0, 0, 0, 0])
me_plane_019.materials.append(mat_frame)
me_plane_019.materials.append(mat_interior)
me_plane_019.use_remesh_preserve_volume = False
me_plane_019.use_remesh_preserve_attributes = False
me_plane_019.use_mirror_vertex_groups = False
me_plane_019.update()
me_plane_018 = bpy.data.meshes.new('Plane.018')
me_plane_018.from_pydata([(-2.35, 1.25, -4.0), (-2.35, 0.55, -4.0), (-2.4, 0.5, -4.0), (-2.4, 1.3, -4.0), (-2.05, 0.55, -4.0), (-2.05, 1.25, -4.0), (-2.05, 1.3, -4.0), (-2.05, 0.5, -4.0), (-2.0, 1.3, -4.0), (-2.0, 0.5, -4.0), (-1.3, 0.5, -4.0), (-1.35, 0.55, -4.0), (-1.35, 1.25, -4.0), (-1.3, 1.3, -4.0), (-1.65, 0.5, -4.0), (-1.65, 1.3, -4.0), (-1.65, 1.25, -4.0), (-1.7, 0.5, -4.0), (-1.7, 1.3, -4.0), (-1.7, 1.25, -4.0), (-1.65, 0.55, -4.0), (-1.7, 0.55, -4.0), (-2.0, 0.55, -4.0), (-2.0, 1.25, -4.0)], [], [(0, 3, 2, 1), (0, 1, 4, 5), (5, 4, 22, 23), (3, 0, 5, 6), (1, 2, 7, 4), (6, 5, 23, 8), (4, 7, 9, 22), (13, 12, 11, 10), (20, 14, 10, 11), (15, 16, 12, 13), (21, 17, 14, 20), (18, 19, 16, 15), (16, 20, 11, 12), (19, 21, 20, 16), (23, 22, 21, 19), (9, 17, 21, 22), (8, 23, 19, 18)])
me_plane_018.polygons.foreach_set('material_index', [0, 1, 0, 0, 0, 0, 0, 0, 0, 0, 0, 0, 1, 0, 1, 0, 0])
me_plane_018.materials.append(mat_frame)
me_plane_018.materials.append(mat_interior)
me_plane_018.use_remesh_preserve_volume = False
me_plane_018.use_remesh_preserve_attributes = False
me_plane_018.use_mirror_vertex_groups = False
me_plane_018.update()
me_plane_017 = bpy.data.meshes.new('Plane.017')
me_plane_017.from_pydata([(-2.35, 2.85, -4.0), (-2.35, 2.15, -4.0), (-2.4, 2.1, -4.0), (-2.4, 2.9, -4.0), (-2.05, 2.15, -4.0), (-2.05, 2.85, -4.0), (-2.05, 2.9, -4.0), (-2.05, 2.1, -4.0), (-2.0, 2.9, -4.0), (-2.0, 2.1, -4.0), (-1.3, 2.1, -4.0), (-1.35, 2.15, -4.0), (-1.35, 2.85, -4.0), (-1.3, 2.9, -4.0), (-1.65, 2.1, -4.0), (-1.65, 2.9, -4.0), (-1.65, 2.85, -4.0), (-1.7, 2.1, -4.0), (-1.7, 2.9, -4.0), (-1.7, 2.85, -4.0), (-1.65, 2.15, -4.0), (-1.7, 2.15, -4.0), (-2.0, 2.15, -4.0), (-2.0, 2.85, -4.0)], [], [(0, 3, 2, 1), (0, 1, 4, 5), (5, 4, 22, 23), (3, 0, 5, 6), (1, 2, 7, 4), (6, 5, 23, 8), (4, 7, 9, 22), (13, 12, 11, 10), (20, 14, 10, 11), (15, 16, 12, 13), (21, 17, 14, 20), (18, 19, 16, 15), (16, 20, 11, 12), (19, 21, 20, 16), (23, 22, 21, 19), (9, 17, 21, 22), (8, 23, 19, 18)])
me_plane_017.polygons.foreach_set('material_index', [0, 1, 0, 0, 0, 0, 0, 0, 0, 0, 0, 0, 1, 0, 1, 0, 0])
me_plane_017.materials.append(mat_frame)
me_plane_017.materials.append(mat_interior)
me_plane_017.use_remesh_preserve_volume = False
me_plane_017.use_remesh_preserve_attributes = False
me_plane_017.use_mirror_vertex_groups = False
me_plane_017.update()
me_plane_016 = bpy.data.meshes.new('Plane.016')
me_plane_016.from_pydata([(2.65, 2.85, -4.0), (2.65, 2.15, -4.0), (2.6, 2.1, -4.0), (2.6, 2.9, -4.0), (2.95, 2.15, -4.0), (2.95, 2.85, -4.0), (2.95, 2.9, -4.0), (2.95, 2.1, -4.0), (3.0, 2.9, -4.0), (3.0, 2.1, -4.0), (3.7, 2.1, -4.0), (3.65, 2.15, -4.0), (3.65, 2.85, -4.0), (3.7, 2.9, -4.0), (3.35, 2.1, -4.0), (3.35, 2.9, -4.0), (3.35, 2.85, -4.0), (3.3, 2.1, -4.0), (3.3, 2.9, -4.0), (3.3, 2.85, -4.0), (3.35, 2.15, -4.0), (3.3, 2.15, -4.0), (3.0, 2.15, -4.0), (3.0, 2.85, -4.0)], [], [(0, 3, 2, 1), (0, 1, 4, 5), (5, 4, 22, 23), (3, 0, 5, 6), (1, 2, 7, 4), (6, 5, 23, 8), (4, 7, 9, 22), (13, 12, 11, 10), (20, 14, 10, 11), (15, 16, 12, 13), (21, 17, 14, 20), (18, 19, 16, 15), (16, 20, 11, 12), (19, 21, 20, 16), (23, 22, 21, 19), (9, 17, 21, 22), (8, 23, 19, 18)])
me_plane_016.polygons.foreach_set('material_index', [0, 1, 0, 0, 0, 0, 0, 0, 0, 0, 0, 0, 1, 0, 1, 0, 0])
me_plane_016.materials.append(mat_frame)
me_plane_016.materials.append(mat_interior)
me_plane_016.use_remesh_preserve_volume = False
me_plane_016.use_remesh_preserve_attributes = False
me_plane_016.use_mirror_vertex_groups = False
me_plane_016.update()
me_plane_015 = bpy.data.meshes.new('Plane.015')
me_plane_015.from_pydata([(2.65, 1.25, -4.0), (2.65, 0.55, -4.0), (2.6, 0.5, -4.0), (2.6, 1.3, -4.0), (2.95, 0.55, -4.0), (2.95, 1.25, -4.0), (2.95, 1.3, -4.0), (2.95, 0.5, -4.0), (3.0, 1.3, -4.0), (3.0, 0.5, -4.0), (3.7, 0.5, -4.0), (3.65, 0.55, -4.0), (3.65, 1.25, -4.0), (3.7, 1.3, -4.0), (3.35, 0.5, -4.0), (3.35, 1.3, -4.0), (3.35, 1.25, -4.0), (3.3, 0.5, -4.0), (3.3, 1.3, -4.0), (3.3, 1.25, -4.0), (3.35, 0.55, -4.0), (3.3, 0.55, -4.0), (3.0, 0.55, -4.0), (3.0, 1.25, -4.0)], [], [(0, 3, 2, 1), (0, 1, 4, 5), (5, 4, 22, 23), (3, 0, 5, 6), (1, 2, 7, 4), (6, 5, 23, 8), (4, 7, 9, 22), (13, 12, 11, 10), (20, 14, 10, 11), (15, 16, 12, 13), (21, 17, 14, 20), (18, 19, 16, 15), (16, 20, 11, 12), (19, 21, 20, 16), (23, 22, 21, 19), (9, 17, 21, 22), (8, 23, 19, 18)])
me_plane_015.polygons.foreach_set('material_index', [0, 1, 0, 0, 0, 0, 0, 0, 0, 0, 0, 0, 1, 0, 1, 0, 0])
me_plane_015.materials.append(mat_frame)
me_plane_015.materials.append(mat_interior)
me_plane_015.use_remesh_preserve_volume = False
me_plane_015.use_remesh_preserve_attributes = False
me_plane_015.use_mirror_vertex_groups = False
me_plane_015.update()
me_plane_008 = bpy.data.meshes.new('Plane.008')
me_plane_008.from_pydata([(-1.488, 3.936, -1.049), (-0.6931, 4.532, -1.844), (1.767, 4.532, -1.844), (0.9715, 3.936, -1.049), (0.9715, 3.936, -2.965), (1.767, 4.532, -2.17), (-0.6931, 4.532, -2.17), (-1.488, 3.936, -2.965), (-1.749, 3.936, -2.704), (-1.052, 4.459, -2.007), (-1.749, 3.936, -1.31), (-2.075, 3.692, -1.09), (-2.075, 3.692, -2.924), (2.19, 4.459, -2.268), (1.493, 3.936, -2.965), (2.887, 3.936, -2.965), (2.451, 4.459, -2.007), (3.148, 3.936, -2.704), (1.232, 3.936, -0.7886), (2.027, 4.532, -1.584), (2.027, 4.532, -0.08437), (1.232, 3.936, 0.7106), (2.353, 4.532, -1.584), (3.148, 3.936, 0.7106), (2.353, 4.532, -0.08437), (1.493, 3.936, 0.9714), (2.19, 4.459, 0.2742), (2.887, 3.936, 0.9714), (2.109, 4.496, -1.926), (-1.488, 2.936, -1.049), (0.9715, 2.936, -1.049), (0.9715, 2.936, -2.965), (-1.488, 2.936, -2.965), (-2.075, 2.692, -1.09), (-2.075, 2.692, -2.924), (1.493, 2.936, -2.965), (2.887, 2.936, -2.965), (1.232, 2.936, -0.7886), (1.232, 2.936, 0.7106), (1.493, 2.936, 0.9714), (2.887, 2.936, 0.9714), (3.148, 2.936, -2.704), (3.148, 2.936, 0.7106)], [], [(0, 3, 2, 1), (4, 7, 6, 5), (8, 10, 9), (13, 15, 14), (18, 21, 20, 19), (25, 27, 26), (10, 0, 1, 9), (1, 2, 5, 6), (2, 3, 18, 19), (5, 13, 14, 4), (7, 8, 9, 6), (8, 12, 11, 10), (13, 16, 17, 15), (19, 20, 24, 22), (20, 21, 25, 26), (23, 24, 26, 27), (0, 10, 11), (1, 6, 9), (5, 2, 28), (19, 28, 2), (5, 28, 13), (13, 28, 16), (22, 16, 28), (22, 28, 19), (7, 12, 8), (20, 26, 24), (17, 22, 24, 23), (16, 22, 17), (3, 0, 29, 30), (7, 4, 31, 32), (11, 12, 34, 33), (14, 15, 36, 35), (21, 18, 37, 38), (27, 25, 39, 40), (18, 3, 30, 37), (4, 14, 35, 31), (15, 17, 41, 36), (25, 21, 38, 39), (23, 27, 40, 42), (0, 11, 33, 29), (12, 7, 32, 34), (17, 23, 42, 41)])
me_plane_008.polygons.foreach_set('use_smooth', [0, 0, 0, 0, 0, 0, 1, 1, 1, 0, 1, 0, 0, 1, 1, 1, 1, 1, 1, 1, 1, 1, 1, 1, 1, 1, 0, 0, 0, 0, 0, 0, 0, 0, 1, 0, 0, 1, 1, 1, 1, 0])
me_plane_008.materials.append(mat_tiles)
me_plane_008.use_remesh_preserve_volume = False
me_plane_008.use_remesh_preserve_attributes = False
me_plane_008.use_mirror_vertex_groups = False
me_plane_008.update()
me_plane_004 = bpy.data.meshes.new('Plane.004')
me_plane_004.from_pydata([(1.2, 2.0, 2.5), (1.9, 1.4, 2.5), (0.5, 1.4, 2.5), (0.5, 1.4, 2.0), (1.9, 1.4, 2.0), (1.2, 2.0, 2.0), (1.9, 1.3, 2.5), (0.5, 1.3, 2.5), (0.5, 1.3, 2.0), (1.9, 1.3, 2.0)], [], [(0, 2, 1), (2, 0, 5, 3), (0, 1, 4, 5), (1, 2, 7, 6), (2, 3, 8, 7), (4, 1, 6, 9)])
me_plane_004.polygons.foreach_set('material_index', [0, 1, 1, 0, 0, 0])
me_plane_004.materials.append(mat_walltiles)
me_plane_004.materials.append(mat_tiles)
me_plane_004.use_remesh_preserve_volume = False
me_plane_004.use_remesh_preserve_attributes = False
me_plane_004.use_mirror_vertex_groups = False
me_plane_004.update()
me_plane_003 = bpy.data.meshes.new('Plane.003')
me_plane_003.from_pydata([(1.85, 2.85, -0.0001323), (1.85, 2.15, -0.0001323), (1.8, 2.1, -0.0001323), (1.8, 2.9, -0.0001323), (2.15, 2.15, -0.0001323), (2.2, 2.15, -0.0001323), (2.15, 2.85, -0.0001323), (2.15, 2.9, -0.0001323), (2.15, 2.1, -0.0001323), (2.2, 2.85, -0.0001323), (2.2, 2.9, -0.0001323), (2.2, 2.1, -0.0001323), (2.55, 2.9, -0.0001323), (2.5, 2.85, -0.0001323), (2.5, 2.15, -0.0001323), (2.55, 2.1, -0.0001323)], [], [(0, 3, 2, 1), (0, 1, 4, 6), (6, 4, 5, 9), (9, 5, 14, 13), (3, 0, 6, 7), (1, 2, 8, 4), (7, 6, 9, 10), (4, 8, 11, 5), (10, 9, 13, 12), (5, 11, 15, 14), (12, 13, 14, 15)])
me_plane_003.polygons.foreach_set('material_index', [0, 1, 0, 1, 0, 0, 0, 0, 0, 0, 0])
me_plane_003.materials.append(mat_frame)
me_plane_003.materials.append(mat_interior)
me_plane_003.use_remesh_preserve_volume = False
me_plane_003.use_remesh_preserve_attributes = False
me_plane_003.use_mirror_vertex_groups = False
me_plane_003.update()
me_plane_002 = bpy.data.meshes.new('Plane.002')
me_plane_002.from_pydata([(1.65, 1.25, -0.0001323), (1.65, 0.55, -0.0001323), (1.6, 0.5, -0.0001323), (1.6, 1.3, -0.0001323), (1.95, 0.55, -0.0001323), (2.0, 0.55, -0.0001323), (1.95, 1.25, -0.0001323), (1.95, 1.3, -0.0001323), (1.95, 0.5, -0.0001323), (2.0, 1.25, -0.0001323), (2.0, 1.3, -0.0001323), (2.0, 0.5, -0.0001323), (2.35, 1.3, -0.0001323), (2.3, 1.25, -0.0001323), (2.3, 0.55, -0.0001323), (2.35, 0.5, -0.0001323)], [], [(0, 3, 2, 1), (0, 1, 4, 6), (6, 4, 5, 9), (9, 5, 14, 13), (3, 0, 6, 7), (1, 2, 8, 4), (7, 6, 9, 10), (4, 8, 11, 5), (10, 9, 13, 12), (5, 11, 15, 14), (12, 13, 14, 15)])
me_plane_002.polygons.foreach_set('material_index', [0, 1, 0, 1, 0, 0, 0, 0, 0, 0, 0])
me_plane_002.materials.append(mat_frame)
me_plane_002.materials.append(mat_interior)
me_plane_002.use_remesh_preserve_volume = False
me_plane_002.use_remesh_preserve_attributes = False
me_plane_002.use_mirror_vertex_groups = False
me_plane_002.update()
me_plane_001 = bpy.data.meshes.new('Plane.001')
me_plane_001.from_pydata([(0.14, 3.0, -4.0), (0.14, 1.4, -4.0), (-2.86, 1.4, -4.0), (-2.56, 3.0, -4.0), (-2.56, 3.0, -1.192e-07), (0.14, 3.0, -1.192e-07), (-2.86, 1.4, -1.192e-07), (0.14, 1.4, -1.192e-07), (-4.06, 2.1, -4.0), (-4.06, 2.1, -2.384e-07), (-4.06, 1.4, -4.0), (-4.06, 1.4, -2.384e-07), (4.14, 1.4, -1.192e-07), (4.14, 3.0, -1.192e-07), (4.14, 1.4, -4.0), (4.14, 3.0, -4.0), (4.14, 2.9, 2.0), (4.14, 1.4, 2.0), (0.14, 1.4, 2.0), (0.14, 2.9, 2.0), (0.14, -1.629e-07, 2.0), (4.14, -1.629e-07, 2.0), (4.14, 3.139e-07, -4.0), (4.14, 7.55e-08, -2.384e-07), (-4.06, 7.908e-07, -3.576e-07), (-4.06, 7.908e-07, -4.0), (0.14, 7.55e-08, -2.384e-07), (-2.86, 3.139e-07, -2.384e-07), (-2.86, 5.523e-07, -4.0), (0.14, 3.139e-07, -4.0), (-3.26, 2.7, -4.0), (-3.26, 2.7, -1.192e-07), (4.14, 3.0, 1.7), (0.14, 3.0, 1.7)], [], [(0, 3, 2, 1), (6, 4, 5, 7), (9, 8, 10, 11), (4, 9, 11, 6), (2, 10, 8, 3), (0, 1, 14, 15), (12, 15, 14), (13, 15, 12), (13, 12, 17, 16), (7, 5, 19, 18), (18, 19, 16, 17), (18, 17, 21, 20), (7, 18, 20, 26), (17, 12, 23, 21), (14, 1, 29, 22), (12, 14, 22, 23), (2, 10, 25, 28), (6, 11, 24, 27), (10, 11, 24, 25), (6, 7, 26, 27), (1, 2, 28, 29), (4, 31, 9), (3, 8, 30), (16, 19, 33, 32), (13, 16, 32), (5, 33, 19)])
me_plane_001.polygons.foreach_set('material_index', [0, 0, 0, 0, 0, 0, 0, 0, 0, 0, 0, 2, 2, 2, 2, 2, 2, 2, 2, 2, 2, 0, 0, 0, 0, 0])
me_plane_001.materials.append(mat_walltiles)
me_plane_001.materials.append(mat_tiles)
me_plane_001.materials.append(mat_rendering)
me_plane_001.use_remesh_preserve_volume = False
me_plane_001.use_remesh_preserve_attributes = False
me_plane_001.use_mirror_vertex_groups = False
me_plane_001.update()
me_plane_014 = bpy.data.meshes.new('Plane.014')
me_plane_014.from_pydata([(2.95, 1.25, -0.0001326), (2.95, 0.55, -0.0001326), (2.9, 0.5, -0.0001326), (2.9, 1.3, -0.0001326), (3.25, 0.55, -0.0001326), (3.3, 0.55, -0.0001326), (3.25, 1.25, -0.0001326), (3.25, 1.3, -0.0001326), (3.25, 0.5, -0.0001326), (3.3, 1.25, -0.0001326), (3.3, 1.3, -0.0001326), (3.3, 0.5, -0.0001326), (3.65, 1.3, -0.0001326), (3.6, 1.25, -0.0001326), (3.6, 0.55, -0.0001326), (3.65, 0.5, -0.0001326)], [], [(0, 3, 2, 1), (0, 1, 4, 6), (6, 4, 5, 9), (9, 5, 14, 13), (3, 0, 6, 7), (1, 2, 8, 4), (7, 6, 9, 10), (4, 8, 11, 5), (10, 9, 13, 12), (5, 11, 15, 14), (12, 13, 14, 15)])
me_plane_014.polygons.foreach_set('material_index', [0, 1, 0, 1, 0, 0, 0, 0, 0, 0, 0])
me_plane_014.materials.append(mat_frame)
me_plane_014.materials.append(mat_interior)
me_plane_014.use_remesh_preserve_volume = False
me_plane_014.use_remesh_preserve_attributes = False
me_plane_014.use_mirror_vertex_groups = False
me_plane_014.update()
me_plane_013 = bpy.data.meshes.new('Plane.013')
me_plane_013.from_pydata([(0.35, 1.25, -0.0001321), (0.35, 0.55, -0.0001321), (0.3, 0.5, -0.0001321), (0.3, 1.3, -0.0001321), (0.65, 0.55, -0.0001321), (0.7, 0.55, -0.0001321), (0.65, 1.25, -0.0001321), (0.65, 1.3, -0.0001321), (0.65, 0.5, -0.0001321), (0.7, 1.25, -0.0001321), (0.7, 1.3, -0.0001321), (0.7, 0.5, -0.0001321), (1.05, 1.3, -0.0001321), (1.0, 1.25, -0.0001321), (1.0, 0.55, -0.0001321), (1.05, 0.5, -0.0001321)], [], [(0, 3, 2, 1), (0, 1, 4, 6), (6, 4, 5, 9), (9, 5, 14, 13), (3, 0, 6, 7), (1, 2, 8, 4), (7, 6, 9, 10), (4, 8, 11, 5), (10, 9, 13, 12), (5, 11, 15, 14), (12, 13, 14, 15)])
me_plane_013.polygons.foreach_set('material_index', [0, 1, 0, 1, 0, 0, 0, 0, 0, 0, 0])
me_plane_013.materials.append(mat_frame)
me_plane_013.materials.append(mat_interior)
me_plane_013.use_remesh_preserve_volume = False
me_plane_013.use_remesh_preserve_attributes = False
me_plane_013.use_mirror_vertex_groups = False
me_plane_013.update()
me_plane_012 = bpy.data.meshes.new('Plane.012')
me_plane_012.from_pydata([(0.35, 2.85, -0.0001321), (0.35, 2.15, -0.0001321), (0.3, 2.1, -0.0001321), (0.3, 2.9, -0.0001321), (0.65, 2.15, -0.0001321), (0.65, 2.85, -0.0001321), (0.65, 2.9, -0.0001321), (0.65, 2.1, -0.0001321), (0.7, 2.9, -0.0001321), (0.7, 2.1, -0.0001321), (1.4, 2.1, -0.0001323), (1.35, 2.15, -0.0001323), (1.35, 2.85, -0.0001323), (1.4, 2.9, -0.0001323), (1.05, 2.1, -0.0001323), (1.05, 2.9, -0.0001323), (1.05, 2.85, -0.0001323), (1.0, 2.1, -0.0001323), (1.0, 2.9, -0.0001323), (1.0, 2.85, -0.0001323), (1.05, 2.15, -0.0001323), (1.0, 2.15, -0.0001323), (0.7, 2.15, -0.0001323), (0.7, 2.85, -0.0001323)], [], [(0, 3, 2, 1), (0, 1, 4, 5), (5, 4, 22, 23), (3, 0, 5, 6), (1, 2, 7, 4), (6, 5, 23, 8), (4, 7, 9, 22), (13, 12, 11, 10), (20, 14, 10, 11), (15, 16, 12, 13), (21, 17, 14, 20), (18, 19, 16, 15), (16, 20, 11, 12), (19, 21, 20, 16), (23, 22, 21, 19), (9, 17, 21, 22), (8, 23, 19, 18)])
me_plane_012.polygons.foreach_set('material_index', [0, 1, 0, 0, 0, 0, 0, 0, 0, 0, 0, 0, 1, 0, 1, 0, 0])
me_plane_012.materials.append(mat_frame)
me_plane_012.materials.append(mat_interior)
me_plane_012.use_remesh_preserve_volume = False
me_plane_012.use_remesh_preserve_attributes = False
me_plane_012.use_mirror_vertex_groups = False
me_plane_012.update()
me_plane_009 = bpy.data.meshes.new('Plane.009')
me_plane_009.from_pydata([(-3.65, 2.85, -2.0), (-3.65, 2.15, -2.0), (-3.7, 2.1, -2.0), (-3.7, 2.9, -2.0), (-3.35, 2.15, -2.0), (-3.35, 2.85, -2.0), (-3.35, 2.9, -2.0), (-3.35, 2.1, -2.0), (-3.3, 2.9, -2.0), (-3.3, 2.1, -2.0), (-2.6, 2.1, -2.0), (-2.65, 2.15, -2.0), (-2.65, 2.85, -2.0), (-2.6, 2.9, -2.0), (-2.95, 2.1, -2.0), (-2.95, 2.9, -2.0), (-2.95, 2.85, -2.0), (-3.0, 2.1, -2.0), (-3.0, 2.9, -2.0), (-3.0, 2.85, -2.0), (-2.95, 2.15, -2.0), (-3.0, 2.15, -2.0), (-3.3, 2.15, -2.0), (-3.3, 2.85, -2.0)], [], [(0, 3, 2, 1), (0, 1, 4, 5), (5, 4, 22, 23), (3, 0, 5, 6), (1, 2, 7, 4), (6, 5, 23, 8), (4, 7, 9, 22), (13, 12, 11, 10), (20, 14, 10, 11), (15, 16, 12, 13), (21, 17, 14, 20), (18, 19, 16, 15), (16, 20, 11, 12), (19, 21, 20, 16), (23, 22, 21, 19), (9, 17, 21, 22), (8, 23, 19, 18)])
me_plane_009.polygons.foreach_set('material_index', [0, 1, 0, 0, 0, 0, 0, 0, 0, 0, 0, 0, 1, 0, 1, 0, 0])
me_plane_009.materials.append(mat_frame)
me_plane_009.materials.append(mat_interior)
me_plane_009.use_remesh_preserve_volume = False
me_plane_009.use_remesh_preserve_attributes = False
me_plane_009.use_mirror_vertex_groups = False
me_plane_009.update()
me_plane_007 = bpy.data.meshes.new('Plane.007')
me_plane_007.from_pydata([(-3.65, 1.25, -2.0), (-3.65, 0.55, -2.0), (-3.7, 0.5, -2.0), (-3.7, 1.3, -2.0), (-3.35, 0.55, -2.0), (-3.35, 1.25, -2.0), (-3.35, 1.3, -2.0), (-3.35, 0.5, -2.0), (-3.3, 1.3, -2.0), (-3.3, 0.5, -2.0), (-2.6, 0.5, -2.0), (-2.65, 0.55, -2.0), (-2.65, 1.25, -2.0), (-2.6, 1.3, -2.0), (-2.95, 0.5, -2.0), (-2.95, 1.3, -2.0), (-2.95, 1.25, -2.0), (-3.0, 0.5, -2.0), (-3.0, 1.3, -2.0), (-3.0, 1.25, -2.0), (-2.95, 0.55, -2.0), (-3.0, 0.55, -2.0), (-3.3, 0.55, -2.0), (-3.3, 1.25, -2.0)], [], [(0, 3, 2, 1), (0, 1, 4, 5), (5, 4, 22, 23), (3, 0, 5, 6), (1, 2, 7, 4), (6, 5, 23, 8), (4, 7, 9, 22), (13, 12, 11, 10), (20, 14, 10, 11), (15, 16, 12, 13), (21, 17, 14, 20), (18, 19, 16, 15), (16, 20, 11, 12), (19, 21, 20, 16), (23, 22, 21, 19), (9, 17, 21, 22), (8, 23, 19, 18)])
me_plane_007.polygons.foreach_set('material_index', [0, 1, 0, 0, 0, 0, 0, 0, 0, 0, 0, 0, 1, 0, 1, 0, 0])
me_plane_007.materials.append(mat_frame)
me_plane_007.materials.append(mat_interior)
me_plane_007.use_remesh_preserve_volume = False
me_plane_007.use_remesh_preserve_attributes = False
me_plane_007.use_mirror_vertex_groups = False
me_plane_007.update()
me_plane_006 = bpy.data.meshes.new('Plane.006')
me_plane_006.from_pydata([(-1.57, 1.666e-07, -2.0), (-1.38, 0.75, -2.0), (-1.57, 1.3, -2.0), (-1.38, 1.15, -2.0), (-0.87, 1.3, -2.0), (-1.08, 1.15, -2.0), (-1.08, 0.75, -2.0), (-0.87, 3.298e-07, -2.0)], [], [(2, 0, 1, 3), (3, 1, 6, 5), (2, 3, 5, 4), (1, 0, 7, 6), (4, 5, 6, 7)])
me_plane_006.polygons.foreach_set('material_index', [0, 1, 0, 0, 0])
me_plane_006.materials.append(mat_frame)
me_plane_006.materials.append(mat_interior)
me_plane_006.use_remesh_preserve_volume = False
me_plane_006.use_remesh_preserve_attributes = False
me_plane_006.use_mirror_vertex_groups = False
me_plane_006.update()
me_plane_005 = bpy.data.meshes.new('Plane.005')
me_plane_005.from_pydata([(-1.55, 2.85, -2.0), (-1.55, 2.15, -2.0), (-1.6, 2.1, -2.0), (-1.6, 2.9, -2.0), (-1.25, 2.15, -2.0), (-1.2, 2.15, -2.0), (-1.25, 2.85, -2.0), (-1.25, 2.9, -2.0), (-1.25, 2.1, -2.0), (-1.2, 2.85, -2.0), (-1.2, 2.9, -2.0), (-1.2, 2.1, -2.0), (-0.85, 2.9, -2.0), (-0.9, 2.85, -2.0), (-0.9, 2.15, -2.0), (-0.85, 2.1, -2.0)], [], [(0, 3, 2, 1), (0, 1, 4, 6), (6, 4, 5, 9), (9, 5, 14, 13), (3, 0, 6, 7), (1, 2, 8, 4), (7, 6, 9, 10), (4, 8, 11, 5), (10, 9, 13, 12), (5, 11, 15, 14), (12, 13, 14, 15)])
me_plane_005.polygons.foreach_set('material_index', [0, 1, 0, 1, 0, 0, 0, 0, 0, 0, 0])
me_plane_005.materials.append(mat_frame)
me_plane_005.materials.append(mat_interior)
me_plane_005.use_remesh_preserve_volume = False
me_plane_005.use_remesh_preserve_attributes = False
me_plane_005.use_mirror_vertex_groups = False
me_plane_005.update()
me_plane_088 = bpy.data.meshes.new('Plane.088')
me_plane_088.from_pydata([(-0.65, 2.85, -4.0), (-0.65, 2.15, -4.0), (-0.7, 2.1, -4.0), (-0.7, 2.9, -4.0), (-0.35, 2.15, -4.0), (-0.3, 2.15, -4.0), (-0.35, 2.85, -4.0), (-0.35, 2.9, -4.0), (-0.35, 2.1, -4.0), (-0.3, 2.85, -4.0), (-0.3, 2.9, -4.0), (-0.3, 2.1, -4.0), (0.05, 2.9, -4.0), (-2.384e-07, 2.85, -4.0), (-2.384e-07, 2.15, -4.0), (0.05, 2.1, -4.0)], [], [(0, 3, 2, 1), (0, 1, 4, 6), (6, 4, 5, 9), (9, 5, 14, 13), (3, 0, 6, 7), (1, 2, 8, 4), (7, 6, 9, 10), (4, 8, 11, 5), (10, 9, 13, 12), (5, 11, 15, 14), (12, 13, 14, 15)])
me_plane_088.polygons.foreach_set('material_index', [0, 1, 0, 1, 0, 0, 0, 0, 0, 0, 0])
me_plane_088.materials.append(mat_frame)
me_plane_088.materials.append(mat_interior)
me_plane_088.use_remesh_preserve_volume = False
me_plane_088.use_remesh_preserve_attributes = False
me_plane_088.use_mirror_vertex_groups = False
me_plane_088.update()
me_plane_085 = bpy.data.meshes.new('Plane.085')
me_plane_085.from_pydata([(1.45, 2.85, -4.0), (1.45, 2.15, -4.0), (1.4, 2.1, -4.0), (1.4, 2.9, -4.0), (1.75, 2.15, -4.0), (1.8, 2.15, -4.0), (1.75, 2.85, -4.0), (1.75, 2.9, -4.0), (1.75, 2.1, -4.0), (1.8, 2.85, -4.0), (1.8, 2.9, -4.0), (1.8, 2.1, -4.0), (2.15, 2.9, -4.0), (2.1, 2.85, -4.0), (2.1, 2.15, -4.0), (2.15, 2.1, -4.0)], [], [(0, 3, 2, 1), (0, 1, 4, 6), (6, 4, 5, 9), (9, 5, 14, 13), (3, 0, 6, 7), (1, 2, 8, 4), (7, 6, 9, 10), (4, 8, 11, 5), (10, 9, 13, 12), (5, 11, 15, 14), (12, 13, 14, 15)])
me_plane_085.polygons.foreach_set('material_index', [0, 1, 0, 1, 0, 0, 0, 0, 0, 0, 0])
me_plane_085.materials.append(mat_frame)
me_plane_085.materials.append(mat_interior)
me_plane_085.use_remesh_preserve_volume = False
me_plane_085.use_remesh_preserve_attributes = False
me_plane_085.use_mirror_vertex_groups = False
me_plane_085.update()
me_plane_011 = bpy.data.meshes.new('Plane.011')
me_plane_011.from_pydata([(-2.688, 2.936, 0.1506), (-0.6931, 4.432, -1.844), (1.767, 4.432, -1.844), (-0.2285, 2.936, 0.1506), (-0.2285, 2.936, -4.165), (1.767, 4.432, -2.17), (-0.6931, 4.432, -2.17), (-2.688, 2.936, -4.165), (-2.949, 2.936, -3.904), (-1.052, 4.359, -2.007), (-2.949, 2.936, -0.1101), (-3.275, 2.692, 0.1099), (-3.275, 2.692, -4.124), (-4.221, 1.982, -4.124), (-4.221, 1.982, 0.1099), (2.19, 4.359, -2.268), (0.293, 2.936, -4.165), (4.087, 2.936, -4.165), (2.451, 4.359, -2.007), (4.348, 2.936, -3.904), (0.03228, 2.936, 0.4114), (2.027, 4.432, -1.584), (2.027, 4.432, -0.08437), (0.03228, 2.936, 1.911), (2.353, 4.432, -1.584), (4.348, 2.936, 1.911), (2.353, 4.432, -0.08437), (0.293, 2.936, 2.171), (2.19, 4.359, 0.2742), (4.087, 2.936, 2.171), (2.109, 4.396, -1.926)], [], [(0, 3, 2, 1), (4, 7, 6, 5), (8, 10, 9), (11, 12, 13, 14), (15, 17, 16), (20, 23, 22, 21), (27, 29, 28), (10, 0, 1, 9), (1, 2, 5, 6), (2, 3, 20, 21), (5, 15, 16, 4), (7, 8, 9, 6), (8, 12, 11, 10), (15, 18, 19, 17), (21, 22, 26, 24), (22, 23, 27, 28), (25, 26, 28, 29), (0, 10, 11), (1, 6, 9), (5, 2, 30), (21, 30, 2), (5, 30, 15), (15, 30, 18), (24, 18, 30), (24, 30, 21), (7, 12, 8), (22, 28, 26), (19, 24, 26, 25), (18, 24, 19)])
me_plane_011.polygons.foreach_set('use_smooth', [0, 0, 0, 0, 0, 0, 0, 1, 1, 1, 0, 1, 0, 0, 1, 1, 1, 1, 1, 1, 1, 1, 1, 1, 1, 1, 1, 0, 0])
me_plane_011.materials.append(mat_tiles)
me_plane_011.use_remesh_preserve_volume = False
me_plane_011.use_remesh_preserve_attributes = False
me_plane_011.use_mirror_vertex_groups = False
me_plane_011.update()
me_plane_010 = bpy.data.meshes.new('Plane.010')
me_plane_010.from_pydata([(1.95, -1.94, 0.0001214), (1.95, -4.25, 0.0001214), (0.4403, -4.25, 0.0001214), (0.4403, -1.94, 0.0001214)], [], [(0, 3, 2, 1)])
me_plane_010.materials.append(mat_pavement)
me_plane_010.use_remesh_preserve_volume = False
me_plane_010.use_remesh_preserve_attributes = False
me_plane_010.use_mirror_vertex_groups = False
me_plane_010.update()
me_sphere = bpy.data.meshes.new('Sphere')
me_sphere.from_pydata([(-1.333e-06, 1.25e-06, 31.62), (-22.88, 16.62, 14.14), (8.74, 26.9, 14.14), (28.28, 4.856e-07, 14.14), (-8.74, 26.9, -14.14), (22.88, 16.62, -14.14), (-28.28, -7.508e-07, -14.14), (1.432e-06, -1.515e-06, -31.62), (-13.45, 9.772, 26.9), (5.137, 15.81, 26.9), (-8.313, 25.58, 16.63), (-26.9, 5.941e-07, 16.63), (16.63, 1.043e-06, 26.9), (21.76, 15.81, 16.63), (-30.08, 9.772, -1.941e-06), (-18.59, 25.58, -2.13e-06), (4.973e-08, 31.62, -1.581e-06), (18.59, 25.58, -5.047e-07), (30.08, 9.772, 6.886e-07), (-21.76, 15.81, -16.63), (8.313, 25.58, -16.63), (26.9, -8.593e-07, -16.63), (-16.63, -1.308e-06, -26.9), (-5.137, 15.81, -26.9), (13.45, 9.772, -26.9), (-24.33, 17.68, -2.035e-06), (-20.73, 21.1, 7.071), (-21.46, 21.63, -2.082e-06), (-19.66, 23.34, 3.536), (-22.53, 19.39, 3.536), (-22.9, 19.65, -2.059e-06), (-20.02, 23.61, -2.106e-06), (-20.2, 22.22, 5.303), (-19.12, 24.46, 1.768), (-21.63, 20.25, 5.303), (-23.43, 18.53, 1.768), (-20.56, 22.49, 1.768), (-21.1, 21.37, 3.536), (-22.0, 20.51, 1.768), (-22.18, 20.64, -2.071e-06), (-20.74, 22.62, -2.094e-06), (-19.93, 22.78, 4.419), (-19.39, 23.9, 2.652), (-22.08, 19.82, 4.419), (-22.98, 18.96, 2.652), (-21.01, 22.06, 0.8839), (-20.11, 22.92, 2.652), (-21.82, 20.38, 3.536), (-20.38, 22.36, 3.536), (-21.73, 21.07, 0.8839), (-22.26, 19.95, 2.652), (-20.29, 23.05, 0.8839), (-19.57, 24.04, 0.8839), (-19.84, 23.48, 1.768), (-20.83, 21.93, 2.652), (-21.55, 20.94, 2.652), (-21.28, 21.5, 1.768), (-23.16, 19.09, 0.8839), (-22.45, 20.08, 0.8839), (-22.71, 19.52, 1.768), (-21.37, 20.81, 4.419), (-20.65, 21.8, 4.419), (-20.92, 21.24, 5.303), (-6.725, 4.886, 29.26), (-18.17, 13.2, 20.52), (2.569, 7.906, 29.26), (6.939, 21.36, 20.52), (0.2137, 26.24, 15.38), (-15.6, 21.1, 15.38), (-24.89, 8.312, 15.38), (-29.18, 4.886, -7.071), (-26.48, 13.2, 7.071), (-13.66, 26.24, -7.071), (4.37, 29.26, 7.071), (-4.37, 29.26, -7.071), (13.66, 26.24, 7.071), (20.73, 21.1, -7.071), (-25.02, 7.906, -15.38), (-15.25, 21.36, -15.38), (-0.2137, 26.24, -15.38), (15.6, 21.1, -15.38), (-22.45, -1.03e-06, -20.52), (-8.313, -1.412e-06, -29.26), (-6.939, 21.36, -20.52), (-2.569, 7.906, -29.26), (18.17, 13.2, -20.52), (6.725, 4.886, -29.26), (-10.88, 17.68, 21.76), (-4.156, 12.79, 26.9), (-1.588, 20.7, 21.76), (-20.17, 4.886, 21.76), (-28.49, 4.886, 8.313), (-4.156, 28.6, 8.313), (-13.45, 25.58, 8.313), (-9.294, 28.6, -1.855e-06), (-25.92, 12.79, -8.313), (-20.17, 20.7, -8.313), (4.156, 28.6, -8.313), (9.294, 28.6, -1.043e-06), (13.45, 25.58, -8.313), (-13.45, 15.81, -21.76), (-19.19, 7.906, -21.76), (-10.88, 7.906, -26.9), (10.88, 17.68, -21.76), (1.588, 20.7, -21.76), (4.156, 12.79, -26.9), (-19.08, 24.81, 0.4419)], [], [(9, 13, 12), (3, 12, 13), (18, 3, 13), (13, 17, 18), (21, 18, 5), (30, 25, 19), (26, 32, 10), (25, 35, 1), (34, 26, 1), (31, 40, 19), (40, 27, 19), (27, 39, 19), (39, 30, 19), (32, 41, 10), (41, 28, 10), (28, 42, 10), (42, 33, 10), (51, 36, 45), (45, 40, 51), (31, 51, 40), (40, 45, 27), (51, 31, 52), (52, 53, 51), (36, 51, 53), (53, 52, 33), (42, 28, 46), (46, 53, 42), (33, 42, 53), (53, 46, 36), (54, 36, 46), (46, 48, 54), (37, 54, 48), (48, 46, 28), (54, 37, 55), (55, 56, 54), (36, 54, 56), (56, 55, 38), (49, 27, 45), (45, 56, 49), (38, 49, 56), (56, 45, 36), (50, 38, 55), (55, 47, 50), (29, 50, 47), (47, 55, 37), (30, 57, 25), (57, 35, 25), (57, 30, 58), (58, 59, 57), (35, 57, 59), (59, 58, 38), (50, 29, 44), (44, 59, 50), (38, 50, 59), (59, 44, 35), (49, 38, 58), (58, 39, 49), (27, 49, 39), (39, 58, 30), (60, 34, 43), (43, 47, 60), (37, 60, 47), (47, 43, 29), (60, 37, 61), (61, 62, 60), (34, 60, 62), (62, 61, 32), (34, 62, 26), (62, 32, 26), (41, 32, 61), (61, 48, 41), (28, 41, 48), (48, 61, 37), (35, 44, 1), (44, 29, 1), (29, 43, 1), (43, 34, 1), (68, 10, 87), (87, 64, 68), (1, 68, 64), (64, 87, 8), (88, 8, 87), (87, 89, 88), (9, 88, 89), (89, 87, 10), (67, 2, 66), (66, 89, 67), (10, 67, 89), (89, 66, 9), (88, 9, 65), (65, 63, 88), (8, 88, 63), (65, 0, 63), (90, 11, 69), (69, 64, 90), (8, 90, 64), (64, 69, 1), (9, 66, 13), (66, 2, 13), (0, 65, 12), (65, 9, 12), (91, 14, 71), (71, 69, 91), (11, 91, 69), (69, 71, 1), (92, 16, 73), (73, 67, 92), (10, 92, 67), (67, 73, 2), (92, 10, 93), (93, 94, 92), (16, 92, 94), (94, 93, 15), (72, 4, 74), (74, 94, 72), (15, 72, 94), (94, 74, 16), (17, 76, 18), (76, 5, 18), (2, 75, 13), (75, 17, 13), (77, 19, 95), (95, 70, 77), (6, 77, 70), (70, 95, 14), (78, 4, 72), (72, 96, 78), (19, 78, 96), (96, 72, 15), (79, 20, 97), (97, 74, 79), (4, 79, 74), (74, 97, 16), (98, 16, 97), (97, 99, 98), (17, 98, 99), (99, 97, 20), (80, 5, 76), (76, 99, 80), (20, 80, 99), (99, 76, 17), (98, 17, 75), (75, 73, 98), (16, 98, 73), (73, 75, 2), (100, 23, 83), (83, 78, 100), (19, 100, 78), (78, 83, 4), (100, 19, 101), (101, 102, 100), (23, 100, 102), (102, 101, 22), (82, 7, 84), (84, 102, 82), (22, 82, 102), (102, 84, 23), (81, 22, 101), (101, 77, 81), (6, 81, 77), (77, 101, 19), (103, 24, 85), (85, 80, 103), (20, 103, 80), (80, 85, 5), (103, 20, 104), (104, 105, 103), (24, 103, 105), (105, 104, 23), (84, 7, 86), (86, 105, 84), (23, 84, 105), (105, 86, 24), (83, 23, 104), (104, 79, 83), (4, 83, 79), (79, 104, 20), (5, 85, 21), (85, 24, 21), (14, 95, 25), (95, 19, 25), (1, 71, 25), (71, 14, 25), (10, 68, 26), (68, 1, 26), (19, 96, 31), (96, 15, 31), (15, 93, 33), (93, 10, 33), (52, 106, 33), (106, 15, 33), (15, 106, 31), (106, 52, 31)])
me_sphere.use_remesh_preserve_volume = False
me_sphere.use_remesh_preserve_attributes = False
me_sphere.use_mirror_vertex_groups = False
me_sphere.update()
me_plane = bpy.data.meshes.new('Plane')
me_plane.from_pydata([(4.25, 4.06, 0.0001214), (4.25, -4.25, 0.0001214), (-4.06, -4.25, 0.0001214), (-4.06, 4.06, 0.0001214)], [], [(0, 3, 2, 1)])
me_plane.materials.append(mat_transparent)
me_plane.use_remesh_preserve_volume = False
me_plane.use_remesh_preserve_attributes = False
me_plane.use_mirror_vertex_groups = False
me_plane.update()

# ---- objects
ob_cube_002 = bpy.data.objects.new('Cube.002', me_cube_002)
ob_cube_001 = bpy.data.objects.new('Cube.001', me_cube_001)
ob_cylinder = bpy.data.objects.new('Cylinder', me_cylinder)
ob_cube = bpy.data.objects.new('Cube', me_cube)
ob_plane_024 = bpy.data.objects.new('Plane.024', me_plane_022)
ob_plane_023 = bpy.data.objects.new('Plane.023', me_plane_021)
ob_plane_022 = bpy.data.objects.new('Plane.022', me_plane_020)
ob_plane_021 = bpy.data.objects.new('Plane.021', me_plane_019)
ob_plane_020 = bpy.data.objects.new('Plane.020', me_plane_018)
ob_plane_018 = bpy.data.objects.new('Plane.018', me_plane_017)
ob_plane_017 = bpy.data.objects.new('Plane.017', me_plane_016)
ob_plane_015 = bpy.data.objects.new('Plane.015', me_plane_015)
ob_plane_014 = bpy.data.objects.new('Plane.014', me_plane_008)
ob_plane_013 = bpy.data.objects.new('Plane.013', me_plane_004)
ob_plane_012 = bpy.data.objects.new('Plane.012', me_plane_003)
ob_plane_011 = bpy.data.objects.new('Plane.011', me_plane_002)
ob_plane_007 = bpy.data.objects.new('Plane.007', me_plane_001)
ob_plane_006 = bpy.data.objects.new('Plane.006', me_plane_014)
ob_plane_005 = bpy.data.objects.new('Plane.005', me_plane_013)
ob_plane_004 = bpy.data.objects.new('Plane.004', me_plane_012)
ob_plane_003 = bpy.data.objects.new('Plane.003', me_plane_009)
ob_plane_010 = bpy.data.objects.new('Plane.010', me_plane_007)
ob_plane_009 = bpy.data.objects.new('Plane.009', me_plane_006)
ob_plane_008 = bpy.data.objects.new('Plane.008', me_plane_005)
ob_plane_019 = bpy.data.objects.new('Plane.019', me_plane_088)
ob_plane_016 = bpy.data.objects.new('Plane.016', me_plane_085)
ob_plane_002 = bpy.data.objects.new('Plane.002', me_plane_011)
ob_plane_001 = bpy.data.objects.new('Plane.001', me_plane_010)
ob_camera = bpy.data.objects.new('Camera', cam_camera_001)
ob_sphere = bpy.data.objects.new('Sphere', me_sphere)
ob_lamp_001 = bpy.data.objects.new('Lamp.001', light_lamp)
ob_plane = bpy.data.objects.new('Plane', me_plane)

# ---- transforms, parenting, visibility, modifiers, constraints
ob_cube_002.location = (0.0, 0.0, 0.0)
ob_cube_002.rotation_euler = (1.571, -0.0, -0.0)
ob_cube_002.scale = (-1.0, 1.0, 1.0)
ob_cube_002.lock_rotations_4d = False
ob_cube_002.empty_display_type = 'ARROWS'
ob_cube_002.color = (0.0, 0.0, 0.0, 1.0)
ob_cube_002.lineart.crease_threshold = 0.0
ob_cube_001.location = (0.0, 0.0, 0.0)
ob_cube_001.rotation_euler = (1.571, -0.0, -0.0)
ob_cube_001.lock_rotations_4d = False
ob_cube_001.empty_display_type = 'ARROWS'
ob_cube_001.color = (0.0, 0.0, 0.0, 1.0)
ob_cube_001.lineart.crease_threshold = 0.0
ob_cylinder.location = (0.0, 0.0, 0.0)
ob_cylinder.lock_rotations_4d = False
ob_cylinder.empty_display_type = 'ARROWS'
ob_cylinder.color = (0.0, 0.0, 0.0, 1.0)
ob_cylinder.lineart.crease_threshold = 0.0
ob_cube.location = (0.0, 0.0, 0.0)
ob_cube.rotation_euler = (1.571, -0.0, -0.0)
ob_cube.lock_rotations_4d = False
ob_cube.empty_display_type = 'ARROWS'
ob_cube.color = (0.0, 0.0, 0.0, 1.0)
ob_cube.lineart.crease_threshold = 0.0
ob_plane_024.location = (0.0, -6.771e-36, -3.784e-44)
ob_plane_024.rotation_euler = (1.571, -0.0, 3.142)
ob_plane_024.scale = (1.0, 1.0, -1.0)
ob_plane_024.lock_rotations_4d = False
ob_plane_024.empty_display_type = 'ARROWS'
ob_plane_024.color = (0.0, 0.0, 0.0, 1.0)
ob_plane_024.lineart.crease_threshold = 0.0
ob_plane_023.location = (0.0, 0.0, 0.0)
ob_plane_023.rotation_euler = (1.571, -0.0, -0.0)
ob_plane_023.lock_rotations_4d = False
ob_plane_023.empty_display_type = 'ARROWS'
ob_plane_023.color = (0.0, 0.0, 0.0, 1.0)
ob_plane_023.lineart.crease_threshold = 0.0
ob_plane_022.location = (0.0, 0.0, 0.0)
ob_plane_022.rotation_euler = (1.571, -0.0, -0.0)
ob_plane_022.lock_rotations_4d = False
ob_plane_022.empty_display_type = 'ARROWS'
ob_plane_022.color = (0.0, 0.0, 0.0, 1.0)
ob_plane_022.lineart.crease_threshold = 0.0
ob_plane_021.location = (0.0, 0.0, 0.0)
ob_plane_021.rotation_euler = (1.571, -0.0, -0.0)
ob_plane_021.lock_rotations_4d = False
ob_plane_021.empty_display_type = 'ARROWS'
ob_plane_021.color = (0.0, 0.0, 0.0, 1.0)
ob_plane_021.lineart.crease_threshold = 0.0
ob_plane_020.location = (1.893e-28, 0.0, 0.0)
ob_plane_020.rotation_euler = (1.571, -0.0, -2.384e-07)
ob_plane_020.lock_rotations_4d = False
ob_plane_020.empty_display_type = 'ARROWS'
ob_plane_020.color = (0.0, 0.0, 0.0, 1.0)
ob_plane_020.lineart.crease_threshold = 0.0
ob_plane_018.location = (0.0, 0.0, 0.0)
ob_plane_018.rotation_euler = (1.571, -0.0, -2.384e-07)
ob_plane_018.lock_rotations_4d = False
ob_plane_018.empty_display_type = 'ARROWS'
ob_plane_018.color = (0.0, 0.0, 0.0, 1.0)
ob_plane_018.lineart.crease_threshold = 0.0
ob_plane_017.location = (0.0, 0.0, 0.0)
ob_plane_017.rotation_euler = (1.571, -0.0, -2.384e-07)
ob_plane_017.lock_rotations_4d = False
ob_plane_017.empty_display_type = 'ARROWS'
ob_plane_017.color = (0.0, 0.0, 0.0, 1.0)
ob_plane_017.lineart.crease_threshold = 0.0
ob_plane_015.location = (-5.68e-29, 0.0, 0.0)
ob_plane_015.rotation_euler = (1.571, -0.0, -2.384e-07)
ob_plane_015.lock_rotations_4d = False
ob_plane_015.empty_display_type = 'ARROWS'
ob_plane_015.color = (0.0, 0.0, 0.0, 1.0)
ob_plane_015.lineart.crease_threshold = 0.0
ob_plane_014.location = (0.0, 0.0, 0.0)
ob_plane_014.rotation_euler = (1.571, -0.0, -0.0)
ob_plane_014.lock_rotations_4d = False
ob_plane_014.empty_display_type = 'ARROWS'
ob_plane_014.color = (0.0, 0.0, 0.0, 1.0)
ob_plane_014.lineart.crease_threshold = 0.0
ob_plane_013.location = (0.0, 0.0, 0.0)
ob_plane_013.rotation_euler = (1.571, -0.0, -0.0)
ob_plane_013.lock_rotations_4d = False
ob_plane_013.empty_display_type = 'ARROWS'
ob_plane_013.color = (0.0, 0.0, 0.0, 1.0)
ob_plane_013.lineart.crease_threshold = 0.0
ob_plane_012.location = (-2.998e-36, 0.0, 0.0)
ob_plane_012.rotation_euler = (1.571, -0.0, 3.142)
ob_plane_012.lock_rotations_4d = False
ob_plane_012.empty_display_type = 'ARROWS'
ob_plane_012.color = (0.0, 0.0, 0.0, 1.0)
ob_plane_012.lineart.crease_threshold = 0.0
ob_plane_011.location = (0.0, -1.421e-14, 7.105e-15)
ob_plane_011.rotation_euler = (1.571, -0.0, 3.142)
ob_plane_011.lock_rotations_4d = False
ob_plane_011.empty_display_type = 'ARROWS'
ob_plane_011.color = (0.0, 0.0, 0.0, 1.0)
ob_plane_011.lineart.crease_threshold = 0.0
ob_plane_007.location = (0.0, 0.0, 0.0)
ob_plane_007.rotation_euler = (1.571, -0.0, -0.0)
ob_plane_007.lock_rotations_4d = False
ob_plane_007.empty_display_type = 'ARROWS'
ob_plane_007.color = (0.0, 0.0, 0.0, 1.0)
ob_plane_007.lineart.crease_threshold = 0.0
ob_plane_006.location = (0.0, -1.421e-14, 7.105e-15)
ob_plane_006.rotation_euler = (1.571, -0.0, 3.142)
ob_plane_006.lock_rotations_4d = False
ob_plane_006.empty_display_type = 'ARROWS'
ob_plane_006.color = (0.0, 0.0, 0.0, 1.0)
ob_plane_006.lineart.crease_threshold = 0.0
ob_plane_005.location = (0.0, -1.421e-14, 0.0)
ob_plane_005.rotation_euler = (1.571, -0.0, 3.142)
ob_plane_005.lock_rotations_4d = False
ob_plane_005.empty_display_type = 'ARROWS'
ob_plane_005.color = (0.0, 0.0, 0.0, 1.0)
ob_plane_005.lineart.crease_threshold = 0.0
ob_plane_004.location = (1.271e-21, 0.0, -7.105e-15)
ob_plane_004.rotation_euler = (1.571, -0.0, 3.142)
ob_plane_004.lock_rotations_4d = False
ob_plane_004.empty_display_type = 'ARROWS'
ob_plane_004.color = (0.0, 0.0, 0.0, 1.0)
ob_plane_004.lineart.crease_threshold = 0.0
ob_plane_003.location = (7.868e-22, 0.0, 0.0)
ob_plane_003.rotation_euler = (1.571, -0.0, 3.142)
ob_plane_003.lock_rotations_4d = False
ob_plane_003.empty_display_type = 'ARROWS'
ob_plane_003.color = (0.0, 0.0, 0.0, 1.0)
ob_plane_003.lineart.crease_threshold = 0.0
ob_plane_010.location = (0.0, 0.0, 0.0)
ob_plane_010.rotation_euler = (1.571, -0.0, 3.142)
ob_plane_010.lock_rotations_4d = False
ob_plane_010.empty_display_type = 'ARROWS'
ob_plane_010.color = (0.0, 0.0, 0.0, 1.0)
ob_plane_010.lineart.crease_threshold = 0.0
ob_plane_009.location = (2.842e-14, 0.0, -4.235e-22)
ob_plane_009.rotation_euler = (1.571, -0.0, 3.142)
ob_plane_009.lock_rotations_4d = False
ob_plane_009.empty_display_type = 'ARROWS'
ob_plane_009.color = (0.0, 0.0, 0.0, 1.0)
ob_plane_009.lineart.crease_threshold = 0.0
ob_plane_008.location = (5.364e-29, 0.0, 0.0)
ob_plane_008.rotation_euler = (1.571, -0.0, 3.142)
ob_plane_008.lock_rotations_4d = False
ob_plane_008.empty_display_type = 'ARROWS'
ob_plane_008.color = (0.0, 0.0, 0.0, 1.0)
ob_plane_008.lineart.crease_threshold = 0.0
ob_plane_019.location = (0.0, 0.0, 0.0)
ob_plane_019.rotation_euler = (1.571, -0.0, -0.0)
ob_plane_019.lock_rotations_4d = False
ob_plane_019.empty_display_type = 'ARROWS'
ob_plane_019.color = (0.0, 0.0, 0.0, 1.0)
ob_plane_019.lineart.crease_threshold = 0.0
ob_plane_016.location = (0.0, 0.0, 0.0)
ob_plane_016.rotation_euler = (1.571, -0.0, -0.0)
ob_plane_016.lock_rotations_4d = False
ob_plane_016.empty_display_type = 'ARROWS'
ob_plane_016.color = (0.0, 0.0, 0.0, 1.0)
ob_plane_016.lineart.crease_threshold = 0.0
ob_plane_002.location = (0.0, 0.0, 0.0)
ob_plane_002.rotation_euler = (1.571, -0.0, -0.0)
ob_plane_002.lock_rotations_4d = False
ob_plane_002.empty_display_type = 'ARROWS'
ob_plane_002.color = (0.0, 0.0, 0.0, 1.0)
ob_plane_002.lineart.crease_threshold = 0.0
ob_plane_001.location = (0.0, 0.0, 0.0)
ob_plane_001.lock_rotations_4d = False
ob_plane_001.empty_display_type = 'ARROWS'
ob_plane_001.color = (0.0, 0.0, 0.0, 1.0)
ob_plane_001.lineart.crease_threshold = 0.0
ob_camera.location = (10.0, -10.0, 11.6)
ob_camera.rotation_euler = (1.047, 0.0, 0.7854)
ob_camera.lock_rotations_4d = False
ob_camera.empty_display_type = 'ARROWS'
ob_camera.color = (0.0, 0.0, 0.0, 1.0)
ob_camera.lineart.crease_threshold = 0.0
ob_sphere.location = (-0.02993, 0.1261, 0.07312)
ob_sphere.rotation_euler = (1.571, -0.0, 1.571)
ob_sphere.lock_rotations_4d = False
ob_sphere.empty_display_type = 'ARROWS'
ob_sphere.color = (0.0, 0.0, 0.0, 1.0)
ob_sphere.show_instancer_for_render = False
ob_sphere.instance_type = 'VERTS'
ob_sphere.use_instance_vertices_rotation = True
ob_sphere.lineart.crease_threshold = 0.0
ob_lamp_001.parent = ob_sphere
ob_lamp_001.matrix_parent_inverse = Matrix(((-4.371e-08, 1.0, -2.118e-22, -0.1261), (4.371e-08, 1.911e-15, 1.0, -0.07312), (1.0, 4.371e-08, -4.371e-08, 0.02993), (0.0, 0.0, 0.0, 1.0)))
ob_lamp_001.location = (-0.02993, 0.1261, 0.07312)
ob_lamp_001.rotation_euler = (1.571, -0.0, 1.571)
ob_lamp_001.lock_rotations_4d = False
ob_lamp_001.empty_display_type = 'ARROWS'
ob_lamp_001.color = (0.0, 0.0, 0.0, 1.0)
ob_lamp_001.lineart.crease_threshold = 0.0
ob_plane.location = (0.0, 0.0, 0.0)
ob_plane.lock_rotations_4d = False
ob_plane.empty_display_type = 'ARROWS'
ob_plane.color = (0.0, 0.0, 0.0, 1.0)
ob_plane.lineart.crease_threshold = 0.0

# ---- collection membership
col_collection_1.objects.link(ob_cube_002)
col_collection_1.objects.link(ob_cube_001)
col_collection_1.objects.link(ob_cylinder)
col_collection_1.objects.link(ob_cube)
col_collection_1.objects.link(ob_plane_024)
col_collection_1.objects.link(ob_plane_023)
col_collection_1.objects.link(ob_plane_022)
col_collection_1.objects.link(ob_plane_021)
col_collection_1.objects.link(ob_plane_020)
col_collection_1.objects.link(ob_plane_018)
col_collection_1.objects.link(ob_plane_017)
col_collection_1.objects.link(ob_plane_015)
col_collection_1.objects.link(ob_plane_014)
col_collection_1.objects.link(ob_plane_013)
col_collection_1.objects.link(ob_plane_012)
col_collection_1.objects.link(ob_plane_011)
col_collection_1.objects.link(ob_plane_007)
col_collection_1.objects.link(ob_plane_006)
col_collection_1.objects.link(ob_plane_005)
col_collection_1.objects.link(ob_plane_004)
col_collection_1.objects.link(ob_plane_003)
col_collection_1.objects.link(ob_plane_010)
col_collection_1.objects.link(ob_plane_009)
col_collection_1.objects.link(ob_plane_008)
col_collection_1.objects.link(ob_plane_019)
col_collection_1.objects.link(ob_plane_016)
col_collection_1.objects.link(ob_plane_002)
col_collection_1.objects.link(ob_plane_001)
col_collection_2.objects.link(ob_camera)
col_collection_3.objects.link(ob_sphere)
col_collection_3.objects.link(ob_lamp_001)
col_collection_4.objects.link(ob_plane)

# ---- scene / render settings (as saved in the file)
scene.camera = ob_camera
scene.frame_start = 1; scene.frame_end = 250; scene.frame_set(1)
scene.render.engine = 'BLENDER_EEVEE_NEXT'
scene.render.image_settings.color_mode = 'RGB'
scene.render.image_settings.compression = 90
scene.render.resolution_x = 128
scene.render.resolution_y = 128
scene.render.pixel_aspect_x = 100.0
scene.render.pixel_aspect_y = 100.0
scene.render.fps = 25
scene.render.dither_intensity = 0.0
scene.render.use_compositing = False
scene.render.use_sequencer = False
scene.render.bake_margin = 2
scene.render.bake_bias = 0.0
scene.render.use_stamp_time = False
scene.render.use_stamp_date = False
scene.render.use_stamp_frame = False
scene.render.use_stamp_camera = False
scene.render.use_stamp_scene = False
scene.render.use_stamp_filename = False
scene.render.use_stamp_render_time = False
scene.render.stamp_font_size = 0
scene.cycles.use_denoising = False
scene.cycles.samples = 10
scene.cycles.sampling_pattern = 'TABULATED_SOBOL'
scene.cycles.light_sampling_threshold = 0.0
scene.cycles.use_adaptive_sampling = False
scene.cycles.use_light_tree = False
scene.cycles.blur_glossy = 0.0
scene.cycles.volume_bounces = 1
scene.cycles.pixel_filter_type = 'GAUSSIAN'
scene.cycles.sample_clamp_indirect = 0.0
scene.view_settings.view_transform = 'Raw'
bpy.context.view_layer.update()
